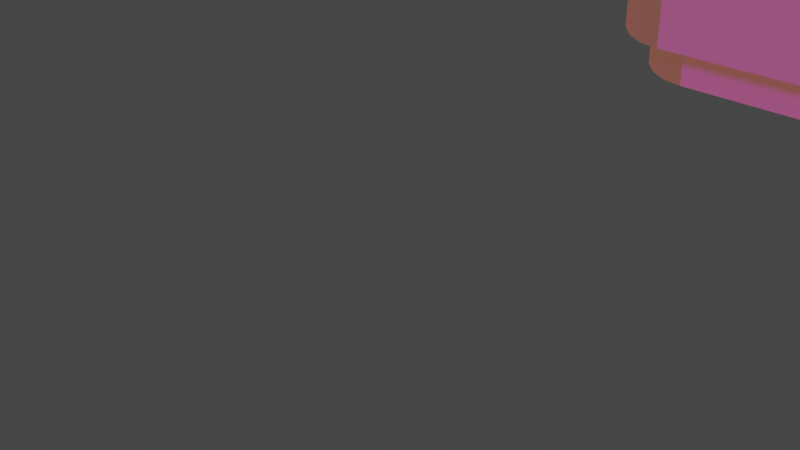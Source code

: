 # Source: tabledisplaysmall.blend  (saved by Blender 3.2.14; exported with 4.5.12 LTS)
import bpy
from mathutils import Matrix  # noqa: F401  (used for matrix-valued properties, if any)

bpy.ops.wm.read_factory_settings(use_empty=True)
scene = bpy.context.scene
scene.name = 'Scene'

# ---- collections
col_collection = bpy.data.collections.new('Collection'); scene.collection.children.link(col_collection)

# ---- images (referenced by path relative to the original .blend; pixels are not part of the script)
import os
ASSET_DIR = os.environ.get("B2B_ASSET_DIR", "")  # directory of the original .blend (textures are referenced by path, not embedded)
HERE = os.path.dirname(os.path.abspath(__file__))  # packed textures are extracted next to this script under _unpacked/

def load_image(name, relpath, width, height, colorspace="sRGB"):
    """Load a texture the original file referenced (path relative to the .blend, or extracted next to this script)."""
    p = next((c for c in (os.path.join(HERE, relpath), os.path.join(ASSET_DIR, relpath)) if relpath and os.path.exists(c)), "")
    if p:
        img = bpy.data.images.load(p, check_existing=True)
        img.name = name
    else:  # same state as the original file: an image datablock whose file is absent (Cycles renders it pink)
        img = bpy.data.images.new(name, width, height)
        img.source = "FILE"
        img.filepath = "//" + (relpath or name)
    img.colorspace_settings.name = colorspace
    return img
img_yellowwood_normal_jpg = load_image('yellowwood_normal.jpg', 'yellowwood_normal.jpg', 1024, 1024, 'sRGB')
img_yellowwood_metalness_jpg = load_image('yellowwood_metalness.jpg', 'yellowwood_metalness.jpg', 1024, 1024, 'sRGB')
img_yellowwood_roughness_jpg = load_image('yellowwood_roughness.jpg', 'yellowwood_roughness.jpg', 1024, 1024, 'sRGB')
img_yellowwood_color_jpg = load_image('yellowwood_color.jpg', 'yellowwood_color.jpg', 1024, 1024, 'sRGB')
img_yellowwood_displacement_jpg = load_image('yellowwood_displacement.jpg', 'yellowwood_displacement.jpg', 1024, 1024, 'sRGB')

# ---- materials (node trees are filled in below, after node groups)
mat_tabletop = bpy.data.materials.new('tabletop')
mat_tabletop.use_transparent_shadow = False
mat_tablelegs = bpy.data.materials.new('tablelegs')
mat_tablelegs.use_transparent_shadow = False
mat_edgebumper = bpy.data.materials.new('edgebumper')
mat_edgebumper.use_transparent_shadow = False

# ---- material node trees
mat_tabletop.use_nodes = True; mat_tabletop.node_tree.nodes.clear()
_N = mat_tabletop.node_tree.nodes; _L = mat_tabletop.node_tree.links
n0 = _N.new('ShaderNodeOutputMaterial'); n0.name = 'Material Output'; n0.location = (300, 300)
n1 = _N.new('ShaderNodeBsdfPrincipled'); n1.name = 'Principled BSDF'; n1.location = (10, 300)
n1.distribution = 'GGX'
n1.subsurface_method = 'BURLEY'
n1.inputs[3].default_value = 1.45
n1.inputs[27].default_value = (0.1626, 0.06713, 0.04134, 1.0)
n1.inputs[28].default_value = 1.0
n2 = _N.new('ShaderNodeTexImage'); n2.name = 'Image Texture.002'; n2.location = (-281, -209)
n2.image = img_yellowwood_normal_jpg
n3 = _N.new('ShaderNodeTexImage'); n3.name = 'Image Texture.001'; n3.location = (-690, 125)
n3.image = img_yellowwood_metalness_jpg
n4 = _N.new('ShaderNodeTexImage'); n4.name = 'Image Texture.003'; n4.location = (-511, -56)
n4.image = img_yellowwood_roughness_jpg
n5 = _N.new('ShaderNodeTexImage'); n5.name = 'Image Texture'; n5.location = (-399, 348)
n5.image = img_yellowwood_color_jpg
n6 = _N.new('ShaderNodeTexImage'); n6.name = 'Image Texture.004'; n6.location = (333, 7)
n6.image = img_yellowwood_displacement_jpg
_L.new(n1.outputs[0], n0.inputs[0])
_L.new(n5.outputs[0], n1.inputs[0])
_L.new(n3.outputs[0], n1.inputs[1])
_L.new(n2.outputs[0], n1.inputs[5])
_L.new(n4.outputs[0], n1.inputs[2])
_L.new(n6.outputs[0], n0.inputs[2])
n0.is_active_output = True
mat_tablelegs.use_nodes = True; mat_tablelegs.node_tree.nodes.clear()
_N = mat_tablelegs.node_tree.nodes; _L = mat_tablelegs.node_tree.links
n0 = _N.new('ShaderNodeOutputMaterial'); n0.name = 'Material Output'; n0.location = (300, 300)
n1 = _N.new('ShaderNodeBsdfPrincipled'); n1.name = 'Principled BSDF'; n1.location = (10, 300)
n1.distribution = 'GGX'
n1.subsurface_method = 'BURLEY'
n1.inputs[3].default_value = 1.45
n1.inputs[27].default_value = (0.2883, 0.1915, 0.161, 1.0)
n1.inputs[28].default_value = 1.0
n2 = _N.new('ShaderNodeTexImage'); n2.name = 'Image Texture'; n2.location = (-405, 301)
n2.image = img_yellowwood_color_jpg
n3 = _N.new('ShaderNodeTexImage'); n3.name = 'Image Texture.001'; n3.location = (-690, 125)
n3.image = img_yellowwood_metalness_jpg
n4 = _N.new('ShaderNodeTexImage'); n4.name = 'Image Texture.003'; n4.location = (-511, -56)
n4.image = img_yellowwood_roughness_jpg
n5 = _N.new('ShaderNodeTexImage'); n5.name = 'Image Texture.004'; n5.location = (421, 3)
n5.image = img_yellowwood_displacement_jpg
n6 = _N.new('ShaderNodeTexImage'); n6.name = 'Image Texture.002'; n6.location = (-281, -209)
n6.image = img_yellowwood_normal_jpg
_L.new(n1.outputs[0], n0.inputs[0])
_L.new(n2.outputs[0], n1.inputs[0])
_L.new(n3.outputs[0], n1.inputs[1])
_L.new(n6.outputs[0], n1.inputs[5])
_L.new(n4.outputs[0], n1.inputs[2])
_L.new(n5.outputs[0], n0.inputs[2])
n0.is_active_output = True
mat_edgebumper.use_nodes = True; mat_edgebumper.node_tree.nodes.clear()
_N = mat_edgebumper.node_tree.nodes; _L = mat_edgebumper.node_tree.links
n0 = _N.new('ShaderNodeOutputMaterial'); n0.name = 'Material Output'; n0.location = (300, 300)
n1 = _N.new('ShaderNodeBsdfPrincipled'); n1.name = 'Principled BSDF'; n1.location = (10, 300)
n1.distribution = 'GGX'
n1.subsurface_method = 'BURLEY'
n1.inputs[0].default_value = (0.06072, 0.04618, 0.03356, 1.0)
n1.inputs[1].default_value = 0.75
n1.inputs[2].default_value = 0.2
n1.inputs[3].default_value = 1.45
n1.inputs[13].default_value = 1.0
n1.inputs[27].default_value = (0.08353, 0.04022, 0.0167, 1.0)
n1.inputs[28].default_value = 1.0
_L.new(n1.outputs[0], n0.inputs[0])
n0.is_active_output = True

# ---- world
world_world = bpy.data.worlds.new('World'); scene.world = world_world
world_world.use_nodes = True; world_world.node_tree.nodes.clear()
_N = world_world.node_tree.nodes; _L = world_world.node_tree.links
n0 = _N.new('ShaderNodeOutputWorld'); n0.name = 'World Output'; n0.location = (300, 300)
n1 = _N.new('ShaderNodeBackground'); n1.name = 'Background'; n1.location = (10, 300)
n1.inputs[0].default_value = (0.05088, 0.05088, 0.05088, 1.0)
_L.new(n1.outputs[0], n0.inputs[0])
n0.is_active_output = True
world_world.color = (0.05088, 0.05088, 0.05088)
world_world.use_sun_shadow = False
world_world.sun_shadow_jitter_overblur = 0.0

# ---- cameras
cam_camera = bpy.data.cameras.new('Camera')
cam_camera.clip_end = 100.0
cam_camera.ortho_scale = 7.314

# ---- lights
light_light = bpy.data.lights.new('Light', 'SUN')
light_light.transmission_factor = 0.0
light_light.angle = 0.1993
light_light.energy = 1.5
light_light.shadow_soft_size = 0.1
light_light.shadow_cascade_max_distance = 1000.0

# ---- meshes
me_circle_001 = bpy.data.meshes.new('Circle.001')
me_circle_001.from_pydata([(4.767, -0.6391, 0.5596), (4.793, -0.001529, 0.5596), (4.767, 0.6361, 0.5596), (4.691, 1.254, 0.5596), (4.395, 2.359, 0.5596), (4.185, 2.811, 0.5596), (3.941, 3.178, 0.5596), (3.672, 3.449, 0.5596), (3.386, 3.614, 0.5596), (2.298e-08, 3.658, 0.5596), (3.09, 3.67, 0.5596), (-4.691, 1.254, 0.5596), (-4.821, 2.023, 5.0), (-4.642, 2.601, 5.0), (-4.42, 3.1, 5.0), (-2.059e-08, -3.654, 0.5596), (4.565, 1.834, 0.5596), (4.821, 2.023, 0.5596), (-2.175e-08, -4.03, 0.5596), (-4.954, 1.383, 0.5596), (3.263, 4.048, 0.5596), (2.427e-08, 4.034, 0.5596), (3.576, 3.986, 0.5596), (3.879, 3.803, 0.5596), (4.163, 3.505, 0.5596), (4.42, 3.1, 0.5596), (4.642, 2.601, 0.5596), (4.954, 1.383, 0.5596), (5.035, 0.7016, 0.5596), (5.062, -0.001529, 0.5596), (5.035, -0.7047, 0.5596), (4.954, -1.386, 0.5596), (-4.163, 3.505, 5.0), (-3.879, 3.803, 5.0), (-3.576, 3.986, 5.0), (-3.263, 4.048, 5.0), (4.821, -2.026, 0.5596), (-3.263, 4.048, 0.5596), (-3.576, 3.986, 0.5596), (-3.879, 3.803, 0.5596), (-4.163, 3.505, 0.5596), (-4.42, 3.1, 0.5596), (-4.642, 2.601, 0.5596), (-4.821, 2.023, 0.5596), (-5.035, 0.7016, 0.5596), (-5.062, -0.001529, 0.5596), (-5.035, -0.7047, 0.5596), (-4.954, -1.386, 0.5596), (-4.821, -2.026, 0.5596), (-4.642, -2.604, 0.5596), (-4.42, -3.103, 0.5596), (-4.163, -3.508, 0.5596), (-3.879, -3.807, 0.5596), (-3.576, -3.989, 0.5596), (-3.263, -4.051, 0.5596), (4.642, -2.604, 0.5596), (4.42, -3.103, 0.5596), (4.163, -3.508, 0.5596), (-4.954, 1.383, 5.0), (-5.035, 0.7016, 5.0), (-5.062, -0.001529, 5.0), (-5.035, -0.7047, 5.0), (-4.954, -1.386, 5.0), (-4.821, -2.026, 5.0), (-4.642, -2.604, 5.0), (-4.42, -3.103, 5.0), (-4.163, -3.508, 5.0), (-3.879, -3.807, 5.0), (-3.576, -3.989, 5.0), (-3.263, -4.051, 5.0), (0.0, -4.03, 5.0), (-4.565, 1.834, 0.5596), (-4.395, 2.359, 0.5596), (-4.185, 2.811, 0.5596), (-3.941, 3.178, 0.5596), (2.427e-08, 4.034, 5.0), (4.395, -2.362, 7.153e-07), (4.185, -2.814, 7.153e-07), (3.941, -3.181, 7.153e-07), (3.879, -3.807, 0.5596), (3.576, -3.989, 0.5596), (3.263, -4.051, 0.5596), (-4.954, 1.383, 3.1), (3.263, 4.048, 3.1), (2.427e-08, 4.034, 3.1), (5.035, 0.7016, 3.1), (-4.42, -3.103, 3.1), (-3.576, -3.989, 3.1), (4.821, 2.023, 3.1), (-2.986e-09, -4.03, 3.1), (3.576, 3.986, 3.1), (3.879, 3.803, 3.1), (4.163, 3.505, 3.1), (4.42, 3.1, 3.1), (4.642, 2.601, 3.1), (4.954, 1.383, 3.1), (5.062, -0.001529, 3.1), (5.035, -0.7047, 3.1), (4.954, -1.386, 3.1), (4.821, -2.026, 3.1), (-3.263, 4.048, 3.1), (-4.954, 1.383, 4.6), (-4.821, 2.023, 4.6), (-4.642, 2.601, 4.6), (-4.42, 3.1, 4.6), (-3.576, 3.986, 3.1), (-3.879, 3.803, 3.1), (-4.163, 3.505, 3.1), (-4.42, 3.1, 3.1), (-4.642, 2.601, 3.1), (-4.163, 3.505, 4.6), (-3.879, 3.803, 4.6), (-3.576, 3.986, 4.6), (-3.263, 4.048, 4.6), (-4.821, 2.023, 3.1), (-5.035, 0.7016, 3.1), (-5.062, -0.001529, 3.1), (-5.035, -0.7047, 3.1), (-4.954, -1.386, 3.1), (-4.821, -2.026, 3.1), (-4.642, -2.604, 3.1), (-4.163, -3.508, 3.1), (-3.879, -3.807, 3.1), (-3.263, -4.051, 3.1), (4.642, -2.604, 3.1), (4.42, -3.103, 3.1), (4.163, -3.508, 3.1), (3.879, -3.807, 3.1), (3.576, -3.989, 3.1), (3.263, -4.051, 3.1), (-5.035, 0.7016, 4.6), (-5.062, -0.001529, 4.6), (-5.035, -0.7047, 4.6), (-4.954, -1.386, 4.6), (-4.821, -2.026, 4.6), (-4.642, -2.604, 4.6), (-4.42, -3.103, 4.6), (-4.163, -3.508, 4.6), (-3.879, -3.807, 4.6), (-3.576, -3.989, 4.6), (-3.263, -4.051, 4.6), (-2.588e-08, -4.03, 4.6), (-3.672, -3.452, 0.5596), (-3.941, -3.181, 0.5596), (-4.185, -2.814, 0.5596), (-4.395, -2.362, 0.5596), (2.427e-08, 4.034, 4.6), (3.386, -3.618, 0.5596), (3.672, -3.452, 0.5596), (3.941, -3.181, 0.5596), (4.821, 2.023, 5.0), (4.642, 2.601, 5.0), (4.42, 3.1, 5.0), (4.163, 3.505, 5.0), (3.879, 3.803, 5.0), (3.576, 3.986, 5.0), (3.263, 4.048, 5.0), (4.954, 1.383, 5.0), (5.035, 0.7016, 5.0), (5.062, -0.001529, 5.0), (5.035, -0.7047, 5.0), (4.954, -1.386, 5.0), (4.821, -2.026, 5.0), (4.642, -2.604, 5.0), (4.42, -3.103, 5.0), (4.163, -3.508, 5.0), (3.879, -3.807, 5.0), (3.576, -3.989, 5.0), (3.263, -4.051, 5.0), (-3.672, 3.449, 0.5596), (-3.386, 3.614, 0.5596), (-3.09, 3.67, 0.5596), (4.565, -1.837, 0.5596), (4.691, -1.257, 0.5596), (3.672, -3.452, 7.153e-07), (3.386, -3.618, 7.153e-07), (3.09, -3.673, 7.153e-07), (3.09, -3.673, 0.5596), (4.954, 1.383, 4.6), (4.821, 2.023, 4.6), (4.642, 2.601, 4.6), (4.42, 3.1, 4.6), (4.163, 3.505, 4.6), (3.879, 3.803, 4.6), (3.576, 3.986, 4.6), (3.263, 4.048, 4.6), (5.035, 0.7016, 4.6), (5.062, -0.001529, 4.6), (5.035, -0.7047, 4.6), (4.954, -1.386, 4.6), (4.821, -2.026, 4.6), (4.642, -2.604, 4.6), (4.42, -3.103, 4.6), (4.163, -3.508, 4.6), (3.879, -3.807, 4.6), (3.576, -3.989, 4.6), (3.263, -4.051, 4.6), (-4.565, -1.837, 0.5596), (-4.691, -1.257, 0.5596), (-4.767, -0.6391, 0.5596), (-4.793, -0.001529, 0.5596), (-4.767, 0.6361, 0.5596), (4.185, -2.814, 0.5596), (4.395, -2.362, 0.5596), (-3.09, -3.673, 0.5596), (-3.386, -3.618, 0.5596), (4.565, -1.837, 7.153e-07), (4.691, -1.257, 7.153e-07), (4.767, -0.6391, 7.153e-07), (4.793, -0.001529, 7.153e-07), (4.767, 0.6361, 7.153e-07), (3.09, 3.67, 7.153e-07), (3.386, 3.614, 7.153e-07), (3.672, 3.449, 7.153e-07), (3.941, 3.178, 7.153e-07), (4.185, 2.811, 7.153e-07), (4.395, 2.359, 7.153e-07), (4.565, 1.834, 7.153e-07), (4.691, 1.254, 7.153e-07), (2.298e-08, 3.658, 7.153e-07), (-2.451e-08, -3.654, 7.153e-07), (-3.09, -3.673, 7.153e-07), (-3.386, -3.618, 7.153e-07), (-3.672, -3.452, 7.153e-07), (-3.941, -3.181, 7.153e-07), (-4.185, -2.814, 7.153e-07), (-4.395, -2.362, 7.153e-07), (-4.565, -1.837, 7.153e-07), (-4.691, -1.257, 7.153e-07), (-4.767, -0.6391, 7.153e-07), (-4.793, -0.001529, 7.153e-07), (-4.767, 0.6361, 7.153e-07), (-3.09, 3.67, 7.153e-07), (-3.386, 3.614, 7.153e-07), (-3.672, 3.449, 7.153e-07), (-3.941, 3.178, 7.153e-07), (-4.185, 2.811, 7.153e-07), (-4.395, 2.359, 7.153e-07), (-4.565, 1.834, 7.153e-07), (-4.691, 1.254, 7.153e-07), (3.464, -4.323, 3.1), (3.464, -4.323, 3.5), (3.795, -4.257, 3.1), (3.795, -4.257, 3.5), (4.117, -4.062, 3.1), (4.117, -4.062, 3.5), (4.418, -3.744, 3.1), (4.418, -3.744, 3.5), (4.691, -3.312, 3.1), (4.691, -3.312, 3.5), (4.926, -2.779, 3.1), (4.926, -2.779, 3.5), (-3.464, -4.323, 3.1), (-3.464, -4.323, 3.5), (-5.258, 1.476, 3.5), (-5.258, 1.476, 3.1), (-4.117, -4.062, 3.1), (-4.117, -4.062, 3.5), (-4.418, -3.744, 3.1), (-4.418, -3.744, 3.5), (3.464, 4.32, 3.5), (3.464, 4.32, 3.1), (-4.926, -2.779, 3.1), (-4.926, -2.779, 3.5), (-5.117, -2.162, 3.1), (-5.117, -2.162, 3.5), (-5.258, -1.479, 3.1), (-5.258, -1.479, 3.5), (-5.344, -0.7519, 3.1), (-5.344, -0.7519, 3.5), (-5.373, -0.001529, 3.1), (-5.373, -0.001529, 3.5), (-5.344, 0.7489, 3.1), (-5.344, 0.7489, 3.5), (-5.117, 2.159, 3.1), (-5.117, 2.159, 3.5), (-4.926, 2.776, 3.1), (-4.926, 2.776, 3.5), (-4.691, 3.309, 3.1), (-4.691, 3.309, 3.5), (-4.418, 3.741, 3.1), (-4.418, 3.741, 3.5), (-4.117, 4.059, 3.1), (-4.117, 4.059, 3.5), (-3.795, 4.254, 3.1), (-3.795, 4.254, 3.5), (-3.464, 4.32, 3.1), (-3.464, 4.32, 3.5), (5.117, -2.162, 3.1), (5.117, -2.162, 3.5), (5.258, -1.479, 3.1), (5.258, -1.479, 3.5), (5.344, -0.7519, 3.1), (5.344, -0.7519, 3.5), (5.373, -0.001529, 3.1), (5.373, -0.001529, 3.5), (2.576e-08, 4.305, 3.5), (2.576e-08, 4.305, 3.1), (5.258, 1.476, 3.1), (5.258, 1.476, 3.5), (4.926, 2.776, 3.1), (4.926, 2.776, 3.5), (4.691, 3.309, 3.1), (4.691, 3.309, 3.5), (4.418, 3.741, 3.1), (4.418, 3.741, 3.5), (4.117, 4.059, 3.1), (4.117, 4.059, 3.5), (3.795, 4.254, 3.1), (3.795, 4.254, 3.5), (5.344, 0.7489, 3.5), (5.344, 0.7489, 3.1), (-4.691, -3.312, 3.5), (-4.691, -3.312, 3.1), (-3.795, -4.257, 3.5), (-3.795, -4.257, 3.1), (0.0, -4.3, 3.5), (-3.17e-09, -4.3, 3.1), (5.117, 2.159, 3.1), (5.117, 2.159, 3.5)], [], [(115, 116, 270, 272), (45, 44, 201, 200), (29, 1, 2, 28), (79, 80, 147, 148), (46, 45, 200, 199), (29, 30, 0, 1), (80, 81, 177, 147), (47, 46, 199, 198), (109, 114, 274, 276), (30, 31, 173, 0), (81, 18, 15, 177), (48, 47, 198, 197), (31, 36, 172, 173), (54, 204, 15, 18), (49, 48, 197, 145), (21, 9, 171, 37), (20, 10, 9, 21), (50, 49, 145, 144), (108, 109, 276, 278), (38, 37, 171, 170), (22, 8, 10, 20), (50, 144, 143, 51), (39, 38, 170, 169), (22, 23, 7, 8), (52, 51, 143, 142), (107, 108, 278, 280), (40, 39, 169, 74), (23, 24, 6, 7), (84, 297, 261, 83), (53, 52, 142, 205), (41, 40, 74, 73), (24, 25, 5, 6), (53, 205, 204, 54), (42, 41, 73, 72), (25, 26, 4, 5), (36, 55, 203, 172), (43, 42, 72, 71), (101, 102, 103, 104, 110, 111, 112, 113, 146, 185, 184, 183, 182, 181, 180, 179, 178, 186, 187, 188, 189, 190, 191, 192, 193, 194, 195, 196, 141, 140, 139, 138, 137, 136, 135, 134, 133, 132, 131, 130), (58, 59, 60, 61, 62, 63, 64, 65, 66, 67, 68, 69, 70, 168, 167, 166, 165, 164, 163, 162, 161, 160, 159, 158, 157, 150, 151, 152, 153, 154, 155, 156, 75, 35, 34, 33, 32, 14, 13, 12), (123, 54, 18, 89), (129, 89, 18, 81), (129, 81, 80, 128), (128, 80, 79, 127), (127, 79, 57, 126), (126, 57, 56, 125), (125, 56, 55, 124), (124, 55, 36, 99), (26, 17, 16, 4), (87, 122, 52, 53), (122, 121, 51, 52), (55, 56, 202, 203), (86, 120, 49, 50), (120, 119, 48, 49), (119, 118, 47, 48), (118, 117, 46, 47), (117, 116, 45, 46), (116, 115, 44, 45), (19, 43, 71, 11), (17, 27, 3, 16), (114, 109, 42, 43), (109, 108, 41, 42), (108, 107, 40, 41), (107, 106, 39, 40), (106, 105, 38, 39), (105, 100, 37, 38), (56, 57, 149, 202), (99, 36, 31, 98), (98, 31, 30, 97), (97, 30, 29, 96), (19, 11, 201, 44), (85, 28, 27, 95), (95, 27, 17, 88), (94, 88, 17, 26), (94, 26, 25, 93), (93, 25, 24, 92), (92, 24, 23, 91), (91, 23, 22, 90), (27, 28, 2, 3), (57, 79, 148, 149), (7, 213, 212, 8), (6, 214, 213, 7), (5, 215, 214, 6), (4, 216, 215, 5), (4, 16, 217, 216), (3, 218, 217, 16), (2, 210, 218, 3), (0, 208, 209, 1), (173, 207, 208, 0), (172, 206, 207, 173), (170, 171, 232, 233), (169, 170, 233, 234), (74, 169, 234, 235), (73, 74, 235, 236), (72, 73, 236, 237), (71, 72, 237, 238), (200, 201, 231, 230), (199, 200, 230, 229), (198, 199, 229, 228), (197, 198, 228, 227), (145, 197, 227, 226), (144, 145, 226, 225), (142, 143, 224, 223), (205, 142, 223, 222), (203, 76, 206, 172), (202, 77, 76, 203), (149, 78, 77, 202), (148, 174, 78, 149), (147, 175, 174, 148), (177, 176, 175, 147), (177, 15, 220, 176), (204, 221, 220, 15), (221, 204, 205, 222), (224, 143, 144, 225), (231, 201, 11, 239), (238, 239, 11, 71), (232, 171, 9, 219), (209, 210, 2, 1), (212, 211, 10, 8), (219, 9, 10, 211), (106, 107, 280, 282), (83, 261, 308, 90), (105, 106, 282, 284), (85, 311, 294, 96), (100, 105, 284, 286), (100, 286, 297, 84), (99, 98, 290, 288), (114, 82, 255, 274), (98, 97, 292, 290), (115, 272, 255, 82), (97, 96, 294, 292), (121, 258, 313, 86), (85, 95, 298, 311), (296, 287, 285, 283, 281, 279, 277, 275, 254, 273, 271, 269, 267, 265, 263, 312, 259, 257, 314, 253, 316, 241, 243, 245, 247, 249, 251, 289, 291, 293, 295, 310, 299, 319, 301, 303, 305, 307, 309, 260), (123, 252, 315, 87), (95, 88, 318, 298), (89, 317, 252, 123), (88, 94, 300, 318), (54, 123, 87, 53), (51, 121, 86, 50), (44, 115, 82, 19), (43, 19, 82, 114), (37, 100, 84, 21), (29, 28, 85, 96), (22, 20, 83, 90), (21, 84, 83, 20), (116, 117, 268, 270), (117, 118, 266, 268), (118, 119, 264, 266), (119, 120, 262, 264), (120, 86, 313, 262), (121, 122, 256, 258), (122, 87, 315, 256), (124, 99, 288, 250), (125, 124, 250, 248), (126, 125, 248, 246), (91, 90, 308, 306), (127, 126, 246, 244), (92, 91, 306, 304), (128, 127, 244, 242), (93, 92, 304, 302), (129, 128, 242, 240), (94, 93, 302, 300), (89, 129, 240, 317)])
_uv = me_circle_001.uv_layers.new(name='UVMap')
_uv.uv.foreach_set('vector', [0.3845, -0.001405, 0.3847, -0.08827, 0.4231, -0.08967, 0.4229, 0.00303, 0.07112, -0.08901, 0.07092, -0.002139, 0.03759, -0.009018, 0.03791, -0.08779, 0.07065, 1.894, 0.03738, 1.893, 0.03708, 1.814, 0.07046, 1.807, 0.07172, 2.399, 0.07182, 2.443, 0.02031, 2.44, 0.021, 2.399, 0.07133, -0.1759, 0.07112, -0.08901, 0.03792, -0.09038, 0.03797, -0.1692, 0.07065, 1.894, 0.07083, 1.981, 0.03742, 1.974, 0.03739, 1.895, 0.07182, 2.443, 0.0719, 2.482, 0.02199, 2.495, 0.02221, 2.457, 0.07153, -0.2606, 0.07133, -0.1759, 0.03754, -0.1718, 0.03732, -0.2487, 0.384, 0.2388, 0.3841, 0.164, 0.424, 0.1693, 0.424, 0.249, 0.07083, 1.981, 0.07101, 2.066, 0.03676, 2.054, 0.03699, 1.977, 0.07708, -1.483, 0.07342, -1.08, 0.02703, -1.08, 0.0305, -1.461, 0.07171, -0.3413, 0.07153, -0.2606, 0.03643, -0.2517, 0.03596, -0.325, 0.07101, 2.066, 0.07119, 2.147, 0.03537, 2.13, 0.03586, 2.057, 0.0725, -0.6765, 0.02616, -0.6983, 0.02703, -1.08, 0.07342, -1.08, 0.07189, -0.416, 0.07171, -0.3413, 0.03454, -0.3285, 0.03385, -0.3966, 0.06854, 0.9019, 0.02202, 0.9019, 0.02317, 0.52, 0.06975, 0.4985, 0.0694, 1.306, 0.02283, 1.284, 0.02202, 0.9019, 0.06854, 0.9019, 0.07205, -0.4835, 0.07189, -0.416, 0.03185, -0.4011, 0.03099, -0.4627, 0.3838, 0.3062, 0.384, 0.2388, 0.4249, 0.2443, 0.4248, 0.3162, 0.06984, 0.4592, 0.06975, 0.4985, 0.01986, 0.5104, 0.02025, 0.4732, 0.06948, 1.345, 0.01982, 1.331, 0.01944, 1.294, 0.0694, 1.306, 0.07205, -0.4835, 0.02839, -0.469, 0.02745, -0.5233, 0.07219, -0.5426, 0.06994, 0.4155, 0.06984, 0.4592, 0.01843, 0.4555, 0.0193, 0.4146, 0.06948, 1.345, 0.06958, 1.389, 0.01885, 1.39, 0.01799, 1.349, 0.07231, -0.5935, 0.07219, -0.5426, 0.02454, -0.5324, 0.02364, -0.5795, 0.3837, 0.3654, 0.3838, 0.3062, 0.4259, 0.3101, 0.4259, 0.3731, 0.07006, 0.3646, 0.06994, 0.4155, 0.02134, 0.4013, 0.02247, 0.3542, 0.06958, 1.389, 0.06968, 1.44, 0.02201, 1.45, 0.02089, 1.403, 0.3824, 0.902, 0.4159, 0.902, 0.4171, 1.33, 0.3835, 1.305, 0.07241, -0.6372, 0.07231, -0.5935, 0.02166, -0.5928, 0.02098, -0.6337, 0.0702, 0.3054, 0.07006, 0.3646, 0.02541, 0.3451, 0.02661, 0.2907, 0.06968, 1.44, 0.06981, 1.499, 0.02615, 1.514, 0.02496, 1.459, 0.07241, -0.6372, 0.02288, -0.6515, 0.02267, -0.6886, 0.0725, -0.6765, 0.07036, 0.238, 0.0702, 0.3054, 0.02924, 0.2845, 0.03039, 0.2229, 0.06981, 1.499, 0.06995, 1.566, 0.02991, 1.582, 0.02878, 1.52, 0.07119, 2.147, 0.07135, 2.222, 0.03325, 2.202, 0.03396, 2.134, 0.07053, 0.1633, 0.07036, 0.238, 0.03241, 0.2184, 0.03342, 0.1503, 0.6637, -0.08191, 0.7427, -0.06554, 0.8141, -0.04332, 0.8758, -0.01593, 0.9258, 0.0158, 0.9626, 0.05091, 0.9852, 0.08832, 0.9928, 0.1269, 0.9911, 0.53, 0.9928, 0.933, 0.9852, 0.9716, 0.9626, 1.009, 0.9258, 1.044, 0.8758, 1.076, 0.8141, 1.103, 0.7427, 1.125, 0.6637, 1.142, 0.5795, 1.152, 0.4927, 1.155, 0.4058, 1.152, 0.3216, 1.142, 0.2426, 1.125, 0.1712, 1.103, 0.1095, 1.076, 0.05953, 1.044, 0.02269, 1.009, 0.0001273, 0.9716, -0.00747, 0.933, -0.004888, 0.53, -0.007471, 0.1269, 0.0001276, 0.08832, 0.02269, 0.05091, 0.05953, 0.0158, 0.1095, -0.01593, 0.1712, -0.04332, 0.2426, -0.06554, 0.3216, -0.08191, 0.4058, -0.09194, 0.4927, -0.09531, 0.5795, -0.09194, 0.3216, -0.07851, 0.4058, -0.08853, 0.4927, -0.09191, 0.5795, -0.08853, 0.6637, -0.07851, 0.7427, -0.06214, 0.8141, -0.03992, 0.8758, -0.01253, 0.9258, 0.0192, 0.9626, 0.05431, 0.9852, 0.09172, 0.9928, 0.1303, 0.9902, 0.5334, 0.9928, 0.9364, 0.9852, 0.975, 0.9626, 1.012, 0.9258, 1.048, 0.8758, 1.079, 0.8141, 1.107, 0.7427, 1.129, 0.6637, 1.145, 0.5795, 1.155, 0.4927, 1.159, 0.4058, 1.155, 0.3216, 1.145, 0.2426, 1.129, 0.1712, 1.107, 0.1095, 1.079, 0.05953, 1.048, 0.02269, 1.012, 0.0001273, 0.975, -0.007471, 0.9364, -0.005744, 0.5334, -0.007471, 0.1303, 0.0001271, 0.09172, 0.02269, 0.05431, 0.05953, 0.0192, 0.1095, -0.01253, 0.1712, -0.03992, 0.2426, -0.06214, 0.3861, -0.6758, 0.0725, -0.6765, 0.07342, -1.08, 0.3866, -1.078, 0.3907, -1.48, 0.3866, -1.078, 0.07342, -1.08, 0.07708, -1.483, 0.386, 2.482, 0.0719, 2.482, 0.07182, 2.443, 0.3859, 2.442, 0.3859, 2.442, 0.07182, 2.443, 0.07172, 2.399, 0.3859, 2.399, 0.3859, 2.399, 0.07172, 2.399, 0.07161, 2.348, 0.3857, 2.348, 0.3857, 2.348, 0.07161, 2.348, 0.07149, 2.289, 0.3856, 2.288, 0.3856, 2.288, 0.07149, 2.289, 0.07135, 2.222, 0.3855, 2.221, 0.3855, 2.221, 0.07135, 2.222, 0.07119, 2.147, 0.3853, 2.146, 0.06995, 1.566, 0.07011, 1.641, 0.03294, 1.654, 0.03194, 1.586, 0.386, -0.6365, 0.3859, -0.5928, 0.07231, -0.5935, 0.07241, -0.6372, 0.3859, -0.5928, 0.3858, -0.5419, 0.07219, -0.5426, 0.07231, -0.5935, 0.07135, 2.222, 0.07149, 2.289, 0.03037, 2.268, 0.03124, 2.207, 0.3857, -0.4827, 0.3855, -0.4153, 0.07189, -0.416, 0.07205, -0.4835, 0.3855, -0.4153, 0.3853, -0.3405, 0.07171, -0.3413, 0.07189, -0.416, 0.3853, -0.3405, 0.3851, -0.2599, 0.07153, -0.2606, 0.07171, -0.3413, 0.3851, -0.2599, 0.3849, -0.1751, 0.07133, -0.1759, 0.07153, -0.2606, 0.3849, -0.1751, 0.3847, -0.08827, 0.07112, -0.08901, 0.07133, -0.1759, 0.3847, -0.08827, 0.3845, -0.001405, 0.07092, -0.002139, 0.07112, -0.08901, 0.07072, 0.08262, 0.07053, 0.1633, 0.03485, 0.1468, 0.03567, 0.07353, 0.07011, 1.641, 0.07028, 1.722, 0.03517, 1.731, 0.03437, 1.658, 0.3841, 0.164, 0.384, 0.2388, 0.07036, 0.238, 0.07053, 0.1633, 0.384, 0.2388, 0.3838, 0.3062, 0.0702, 0.3054, 0.07036, 0.238, 0.3838, 0.3062, 0.3837, 0.3654, 0.07006, 0.3646, 0.0702, 0.3054, 0.3837, 0.3654, 0.3836, 0.4162, 0.06994, 0.4155, 0.07006, 0.3646, 0.3836, 0.4162, 0.3835, 0.4599, 0.06984, 0.4592, 0.06994, 0.4155, 0.3835, 0.4599, 0.3834, 0.4992, 0.06975, 0.4985, 0.06984, 0.4592, 0.07149, 2.289, 0.07161, 2.348, 0.02681, 2.329, 0.02776, 2.275, 0.3853, 2.146, 0.07119, 2.147, 0.07101, 2.066, 0.3851, 2.065, 0.3851, 2.065, 0.07101, 2.066, 0.07083, 1.981, 0.385, 1.98, 0.385, 1.98, 0.07083, 1.981, 0.07065, 1.894, 0.3848, 1.893, 0.07072, 0.08262, 0.03657, 0.07056, 0.03715, -0.006345, 0.07092, -0.002139, 0.3846, 1.806, 0.07046, 1.807, 0.07028, 1.722, 0.3844, 1.721, 0.3844, 1.721, 0.07028, 1.722, 0.07011, 1.641, 0.3842, 1.641, 0.3841, 1.566, 0.3842, 1.641, 0.07011, 1.641, 0.06995, 1.566, 0.3841, 1.566, 0.06995, 1.566, 0.06981, 1.499, 0.3839, 1.498, 0.3839, 1.498, 0.06981, 1.499, 0.06968, 1.44, 0.3838, 1.439, 0.3838, 1.439, 0.06968, 1.44, 0.06958, 1.389, 0.3837, 1.388, 0.3837, 1.388, 0.06958, 1.389, 0.06948, 1.345, 0.3836, 1.344, 0.07028, 1.722, 0.07046, 1.807, 0.03664, 1.811, 0.03608, 1.734, 0.07161, 2.348, 0.07172, 2.399, 0.02298, 2.385, 0.0239, 2.338, 0.6783, 1.63, 0.6092, 1.63, 0.6092, 1.589, 0.6783, 1.589, 0.6783, 1.677, 0.6092, 1.677, 0.6092, 1.63, 0.6783, 1.63, 0.6783, 1.732, 0.6092, 1.732, 0.6092, 1.677, 0.6783, 1.677, 0.6783, 1.793, 0.6092, 1.793, 0.6092, 1.732, 0.6783, 1.732, 0.6783, 1.793, 0.6783, 1.861, 0.6092, 1.861, 0.6092, 1.793, 0.6783, 1.935, 0.6092, 1.935, 0.6092, 1.861, 0.6783, 1.861, 0.6783, 2.012, 0.6092, 2.012, 0.6092, 1.935, 0.6783, 1.935, 0.6783, 2.169, 0.6092, 2.169, 0.6092, 2.09, 0.6783, 2.09, 0.6783, 2.246, 0.6092, 2.246, 0.6092, 2.169, 0.6783, 2.169, 0.6783, 2.319, 0.6092, 2.319, 0.6092, 2.246, 0.6783, 2.246, 0.6783, 0.7516, 0.6783, 0.7888, 0.6092, 0.7888, 0.6092, 0.7516, 0.6783, 0.7107, 0.6783, 0.7516, 0.6092, 0.7516, 0.6092, 0.7107, 0.6783, 0.6635, 0.6783, 0.7107, 0.6092, 0.7107, 0.6092, 0.6635, 0.6783, 0.6091, 0.6783, 0.6635, 0.6092, 0.6635, 0.6092, 0.6091, 0.6783, 0.5475, 0.6783, 0.6091, 0.6092, 0.6091, 0.6092, 0.5475, 0.6783, 0.4794, 0.6783, 0.5475, 0.6092, 0.5475, 0.6092, 0.4794, 0.6783, 0.2504, 0.6783, 0.3292, 0.6092, 0.3292, 0.6092, 0.2504, 0.6783, 0.1715, 0.6783, 0.2504, 0.6092, 0.2504, 0.6092, 0.1715, 0.6783, 0.0946, 0.6783, 0.1715, 0.6092, 0.1715, 0.6092, 0.0946, 0.6783, 0.0213, 0.6783, 0.0946, 0.6092, 0.0946, 0.6092, 0.0213, 0.6783, -0.04679, 0.6783, 0.0213, 0.6092, 0.0213, 0.6092, -0.04679, 0.6783, -0.1084, 0.6783, -0.04679, 0.6092, -0.04679, 0.6092, -0.1084, 0.6783, -0.2099, 0.6783, -0.1628, 0.6092, -0.1628, 0.6092, -0.2099, 0.6783, -0.2508, 0.6783, -0.2099, 0.6092, -0.2099, 0.6092, -0.2508, 0.6783, 2.388, 0.6092, 2.388, 0.6092, 2.319, 0.6783, 2.319, 0.6783, 2.449, 0.6092, 2.449, 0.6092, 2.388, 0.6783, 2.388, 0.6783, 2.504, 0.6092, 2.504, 0.6092, 2.449, 0.6783, 2.449, 0.6783, 2.551, 0.6092, 2.551, 0.6092, 2.504, 0.6783, 2.504, 0.6783, 2.592, 0.6092, 2.592, 0.6092, 2.551, 0.6783, 2.551, 0.6783, 2.629, 0.6092, 2.629, 0.6092, 2.592, 0.6783, 2.592, 0.6783, -1.051, 0.6783, -0.6696, 0.6092, -0.6696, 0.6092, -1.051, 0.6783, -0.288, 0.6092, -0.288, 0.6092, -0.6696, 0.6783, -0.6696, 0.6092, -0.288, 0.6783, -0.288, 0.6783, -0.2508, 0.6092, -0.2508, 0.6092, -0.1628, 0.6783, -0.1628, 0.6783, -0.1084, 0.6092, -0.1084, 0.6092, 0.3292, 0.6783, 0.3292, 0.6783, 0.4061, 0.6092, 0.4061, 0.6092, 0.4794, 0.6092, 0.4061, 0.6783, 0.4061, 0.6783, 0.4794, 0.6092, 0.7888, 0.6783, 0.7888, 0.6783, 1.17, 0.6092, 1.17, 0.6092, 2.09, 0.6092, 2.012, 0.6783, 2.012, 0.6783, 2.09, 0.6092, 1.589, 0.6092, 1.552, 0.6783, 1.552, 0.6783, 1.589, 0.6092, 1.17, 0.6783, 1.17, 0.6783, 1.552, 0.6092, 1.552, 0.3836, 0.4162, 0.3837, 0.3654, 0.4266, 0.3648, 0.4266, 0.4189, 0.3835, 1.305, 0.4214, 1.323, 0.4214, 1.364, 0.3836, 1.344, 0.3835, 0.4599, 0.3836, 0.4162, 0.4258, 0.4075, 0.4258, 0.4539, 0.3846, 1.806, 0.423, 1.802, 0.4232, 1.895, 0.3848, 1.893, 0.3834, 0.4992, 0.3835, 0.4599, 0.4212, 0.4398, 0.4211, 0.4815, 0.3834, 0.4992, 0.4169, 0.4744, 0.4159, 0.902, 0.3824, 0.902, 0.3853, 2.146, 0.3851, 2.065, 0.4243, 2.069, 0.4246, 2.155, 0.3841, 0.164, 0.3843, 0.08335, 0.4234, 0.08708, 0.4233, 0.1731, 0.3851, 2.065, 0.385, 1.98, 0.4236, 1.982, 0.4239, 2.072, 0.3845, -0.001405, 0.4231, -3.449e-05, 0.423, 0.09041, 0.3843, 0.08335, 0.385, 1.98, 0.3848, 1.893, 0.4232, 1.892, 0.4234, 1.985, 0.3858, -0.5419, 0.428, -0.5495, 0.4277, -0.4864, 0.3857, -0.4827, 0.3846, 1.806, 0.3844, 1.721, 0.4231, 1.714, 0.4232, 1.805, -0.07014, 0.5324, -0.07198, 0.1046, -0.06387, 0.06363, -0.03979, 0.02391, -0.0004725, -0.01335, 0.05289, -0.04703, 0.1187, -0.0761, 0.1949, -0.09968, 0.2792, -0.1171, 0.3691, -0.1277, 0.4618, -0.1313, 0.5544, -0.1277, 0.6443, -0.1171, 0.7286, -0.09968, 0.8048, -0.0761, 0.8706, -0.04703, 0.924, -0.01335, 0.9633, 0.02391, 0.9874, 0.06362, 0.9955, 0.1046, 0.9927, 0.5324, 0.9955, 0.9602, 0.9874, 1.001, 0.9633, 1.041, 0.924, 1.078, 0.8706, 1.112, 0.8048, 1.141, 0.7286, 1.164, 0.6443, 1.182, 0.5544, 1.192, 0.4618, 1.196, 0.3691, 1.192, 0.2792, 1.182, 0.1949, 1.164, 0.1187, 1.141, 0.05289, 1.112, -0.0004725, 1.078, -0.03979, 1.041, -0.06387, 1.001, -0.07198, 0.9602, 0.3861, -0.6758, 0.4238, -0.6579, 0.4237, -0.6162, 0.386, -0.6365, 0.3844, 1.721, 0.3842, 1.641, 0.4235, 1.631, 0.4236, 1.718, 0.3866, -1.078, 0.42, -1.078, 0.4194, -0.6508, 0.3861, -0.6758, 0.3842, 1.641, 0.3841, 1.566, 0.4241, 1.555, 0.4242, 1.635, 0.0725, -0.6765, 0.3861, -0.6758, 0.386, -0.6365, 0.07241, -0.6372, 0.07219, -0.5426, 0.3858, -0.5419, 0.3857, -0.4827, 0.07205, -0.4835, 0.07092, -0.002139, 0.3845, -0.001405, 0.3843, 0.08335, 0.07072, 0.08262, 0.07053, 0.1633, 0.07072, 0.08262, 0.3843, 0.08335, 0.3841, 0.164, 0.06975, 0.4985, 0.3834, 0.4992, 0.3824, 0.902, 0.06854, 0.9019, 0.07065, 1.894, 0.07046, 1.807, 0.3846, 1.806, 0.3848, 1.893, 0.06948, 1.345, 0.0694, 1.306, 0.3835, 1.305, 0.3836, 1.344, 0.06854, 0.9019, 0.3824, 0.902, 0.3835, 1.305, 0.0694, 1.306, 0.3847, -0.08827, 0.3849, -0.1751, 0.4233, -0.1794, 0.4231, -0.08669, 0.3849, -0.1751, 0.3851, -0.2599, 0.4238, -0.2668, 0.4235, -0.1763, 0.3851, -0.2599, 0.3853, -0.3405, 0.4245, -0.3495, 0.4242, -0.2634, 0.3853, -0.3405, 0.3855, -0.4153, 0.4255, -0.4254, 0.4252, -0.3456, 0.3855, -0.4153, 0.3857, -0.4827, 0.4267, -0.4925, 0.4264, -0.4206, 0.3858, -0.5419, 0.3859, -0.5928, 0.429, -0.5952, 0.4287, -0.5411, 0.3859, -0.5928, 0.386, -0.6365, 0.4283, -0.6302, 0.4281, -0.5838, 0.3855, 2.221, 0.3853, 2.146, 0.4253, 2.151, 0.4256, 2.231, 0.3856, 2.288, 0.3855, 2.221, 0.4265, 2.226, 0.4268, 2.298, 0.3857, 2.348, 0.3856, 2.288, 0.4278, 2.292, 0.428, 2.355, 0.3837, 1.388, 0.3836, 1.344, 0.426, 1.35, 0.426, 1.397, 0.3859, 2.399, 0.3857, 2.348, 0.4287, 2.347, 0.429, 2.401, 0.3838, 1.439, 0.3837, 1.388, 0.4268, 1.385, 0.4268, 1.44, 0.3859, 2.442, 0.3859, 2.399, 0.4281, 2.39, 0.4283, 2.436, 0.3839, 1.498, 0.3838, 1.439, 0.4261, 1.431, 0.4261, 1.494, 0.386, 2.482, 0.3859, 2.442, 0.4236, 2.422, 0.4238, 2.464, 0.3841, 1.566, 0.3839, 1.498, 0.425, 1.488, 0.425, 1.56, 0.3866, -1.078, 0.3907, -1.48, 0.4243, -1.504, 0.42, -1.078])
me_circle_001.materials.append(mat_tabletop)
me_circle_001.use_remesh_fix_poles = True
me_circle_001.use_remesh_preserve_attributes = False
me_circle_001.use_mirror_vertex_groups = False
me_circle_001.update()
me_cylinder = bpy.data.meshes.new('Cylinder')
me_cylinder.from_pydata([(-3.066, -2.976, 4.9), (-3.181, -2.953, 4.9), (-3.278, -2.888, 4.9), (-3.343, -2.791, 4.9), (-3.366, -2.676, 4.9), (-3.343, -2.561, 4.9), (-3.278, -2.464, 4.9), (-3.181, -2.399, 4.9), (-3.066, -2.376, 4.9), (-2.951, -2.399, 4.9), (-2.854, -2.464, 4.9), (-2.789, -2.561, 4.9), (-2.766, -2.676, 4.9), (-2.789, -2.791, 4.9), (-2.854, -2.888, 4.9), (-2.951, -2.953, 4.9), (-3.066, -2.976, 3.43), (-3.066, -2.976, 3.569), (-3.066, -2.976, 4.79), (-3.181, -2.953, 4.79), (-3.181, -2.953, 3.569), (-3.181, -2.953, 3.43), (-3.278, -2.888, 4.79), (-3.278, -2.888, 3.569), (-3.278, -2.888, 3.43), (-3.343, -2.791, 4.79), (-3.343, -2.791, 3.569), (-3.343, -2.791, 3.43), (-3.366, -2.676, 4.79), (-3.366, -2.676, 3.569), (-3.366, -2.676, 3.43), (-3.343, -2.561, 4.79), (-3.343, -2.561, 3.569), (-3.343, -2.561, 3.43), (-3.278, -2.464, 4.79), (-3.278, -2.464, 3.569), (-3.278, -2.464, 3.43), (-3.181, -2.399, 4.79), (-3.181, -2.399, 3.569), (-3.181, -2.399, 3.43), (-3.066, -2.376, 4.79), (-3.066, -2.376, 3.569), (-3.066, -2.376, 3.43), (-2.951, -2.399, 4.79), (-2.951, -2.399, 3.569), (-2.951, -2.399, 3.43), (-2.854, -2.464, 4.79), (-2.854, -2.464, 3.569), (-2.854, -2.464, 3.43), (-2.789, -2.561, 4.79), (-2.789, -2.561, 3.569), (-2.789, -2.561, 3.43), (-2.766, -2.676, 4.79), (-2.766, -2.676, 3.569), (-2.766, -2.676, 3.43), (-2.789, -2.791, 4.79), (-2.789, -2.791, 3.569), (-2.789, -2.791, 3.43), (-2.854, -2.888, 4.79), (-2.854, -2.888, 3.569), (-2.854, -2.888, 3.43), (-2.951, -2.953, 4.79), (-2.951, -2.953, 3.569), (-2.951, -2.953, 3.43), (-3.066, -2.776, 3.874), (-3.066, -2.976, 4.179), (-3.066, -2.776, 4.485), (-3.104, -2.768, 4.485), (-3.181, -2.953, 4.179), (-3.104, -2.768, 3.874), (-3.136, -2.746, 4.485), (-3.278, -2.888, 4.179), (-3.136, -2.746, 3.874), (-3.158, -2.714, 4.485), (-3.343, -2.791, 4.179), (-3.158, -2.714, 3.874), (-3.165, -2.676, 4.485), (-3.366, -2.676, 4.179), (-3.165, -2.676, 3.874), (-3.158, -2.638, 4.485), (-3.343, -2.561, 4.179), (-3.158, -2.638, 3.874), (-3.136, -2.606, 4.485), (-3.278, -2.464, 4.179), (-3.136, -2.606, 3.874), (-3.104, -2.584, 4.485), (-3.181, -2.399, 4.179), (-3.104, -2.584, 3.874), (-3.066, -2.577, 4.485), (-3.066, -2.376, 4.179), (-3.066, -2.577, 3.874), (-3.028, -2.584, 4.485), (-2.951, -2.399, 4.179), (-3.028, -2.584, 3.874), (-2.996, -2.606, 4.485), (-2.854, -2.464, 4.179), (-2.996, -2.606, 3.874), (-2.974, -2.638, 4.485), (-2.789, -2.561, 4.179), (-2.974, -2.638, 3.874), (-2.967, -2.676, 4.485), (-2.766, -2.676, 4.179), (-2.967, -2.676, 3.874), (-2.974, -2.714, 4.485), (-2.789, -2.791, 4.179), (-2.974, -2.714, 3.874), (-2.996, -2.746, 4.485), (-2.854, -2.888, 4.179), (-2.996, -2.746, 3.874), (-3.028, -2.768, 4.485), (-2.951, -2.953, 4.179), (-3.028, -2.768, 3.874), (3.028, -2.768, 3.874), (2.951, -2.953, 4.179), (3.028, -2.768, 4.485), (2.996, -2.746, 3.874), (2.854, -2.888, 4.179), (2.996, -2.746, 4.485), (2.974, -2.714, 3.874), (2.789, -2.791, 4.179), (2.974, -2.714, 4.485), (2.967, -2.676, 3.874), (2.766, -2.676, 4.179), (2.967, -2.676, 4.485), (2.974, -2.638, 3.874), (2.789, -2.561, 4.179), (2.974, -2.638, 4.485), (2.996, -2.606, 3.874), (2.854, -2.464, 4.179), (2.996, -2.606, 4.485), (3.028, -2.584, 3.874), (2.951, -2.399, 4.179), (3.028, -2.584, 4.485), (3.066, -2.577, 3.874), (3.066, -2.376, 4.179), (3.066, -2.577, 4.485), (3.104, -2.584, 3.874), (3.181, -2.399, 4.179), (3.104, -2.584, 4.485), (3.136, -2.606, 3.874), (3.278, -2.464, 4.179), (3.136, -2.606, 4.485), (3.158, -2.638, 3.874), (3.343, -2.561, 4.179), (3.158, -2.638, 4.485), (3.165, -2.676, 3.874), (3.366, -2.676, 4.179), (3.165, -2.676, 4.485), (3.158, -2.714, 3.874), (3.343, -2.791, 4.179), (3.158, -2.714, 4.485), (3.136, -2.746, 3.874), (3.278, -2.888, 4.179), (3.136, -2.746, 4.485), (3.104, -2.768, 3.874), (3.181, -2.953, 4.179), (3.104, -2.768, 4.485), (3.066, -2.776, 4.485), (3.066, -2.976, 4.179), (3.066, -2.776, 3.874), (2.951, -2.953, 3.43), (2.951, -2.953, 3.569), (2.951, -2.953, 4.79), (2.854, -2.888, 3.43), (2.854, -2.888, 3.569), (2.854, -2.888, 4.79), (2.789, -2.791, 3.43), (2.789, -2.791, 3.569), (2.789, -2.791, 4.79), (2.766, -2.676, 3.43), (2.766, -2.676, 3.569), (2.766, -2.676, 4.79), (2.789, -2.561, 3.43), (2.789, -2.561, 3.569), (2.789, -2.561, 4.79), (2.854, -2.464, 3.43), (2.854, -2.464, 3.569), (2.854, -2.464, 4.79), (2.951, -2.399, 3.43), (2.951, -2.399, 3.569), (2.951, -2.399, 4.79), (3.066, -2.376, 3.43), (3.066, -2.376, 3.569), (3.066, -2.376, 4.79), (3.181, -2.399, 3.43), (3.181, -2.399, 3.569), (3.181, -2.399, 4.79), (3.278, -2.464, 3.43), (3.278, -2.464, 3.569), (3.278, -2.464, 4.79), (3.343, -2.561, 3.43), (3.343, -2.561, 3.569), (3.343, -2.561, 4.79), (3.366, -2.676, 3.43), (3.366, -2.676, 3.569), (3.366, -2.676, 4.79), (3.343, -2.791, 3.43), (3.343, -2.791, 3.569), (3.343, -2.791, 4.79), (3.278, -2.888, 3.43), (3.278, -2.888, 3.569), (3.278, -2.888, 4.79), (3.181, -2.953, 3.43), (3.181, -2.953, 3.569), (3.181, -2.953, 4.79), (3.066, -2.976, 4.79), (3.066, -2.976, 3.569), (3.066, -2.976, 3.43), (2.951, -2.953, 4.9), (2.854, -2.888, 4.9), (2.789, -2.791, 4.9), (2.766, -2.676, 4.9), (2.789, -2.561, 4.9), (2.854, -2.464, 4.9), (2.951, -2.399, 4.9), (3.066, -2.376, 4.9), (3.181, -2.399, 4.9), (3.278, -2.464, 4.9), (3.343, -2.561, 4.9), (3.366, -2.676, 4.9), (3.343, -2.791, 4.9), (3.278, -2.888, 4.9), (3.181, -2.953, 4.9), (3.066, -2.976, 4.9), (3.066, 2.973, 4.9), (3.181, 2.95, 4.9), (3.278, 2.885, 4.9), (3.343, 2.788, 4.9), (3.366, 2.673, 4.9), (3.343, 2.558, 4.9), (3.278, 2.461, 4.9), (3.181, 2.396, 4.9), (3.066, 2.373, 4.9), (2.951, 2.396, 4.9), (2.854, 2.461, 4.9), (2.789, 2.558, 4.9), (2.766, 2.673, 4.9), (2.789, 2.788, 4.9), (2.854, 2.885, 4.9), (2.951, 2.95, 4.9), (3.066, 2.973, 3.43), (3.066, 2.973, 3.569), (3.066, 2.973, 4.79), (3.181, 2.95, 4.79), (3.181, 2.95, 3.569), (3.181, 2.95, 3.43), (3.278, 2.885, 4.79), (3.278, 2.885, 3.569), (3.278, 2.885, 3.43), (3.343, 2.788, 4.79), (3.343, 2.788, 3.569), (3.343, 2.788, 3.43), (3.366, 2.673, 4.79), (3.366, 2.673, 3.569), (3.366, 2.673, 3.43), (3.343, 2.558, 4.79), (3.343, 2.558, 3.569), (3.343, 2.558, 3.43), (3.278, 2.461, 4.79), (3.278, 2.461, 3.569), (3.278, 2.461, 3.43), (3.181, 2.396, 4.79), (3.181, 2.396, 3.569), (3.181, 2.396, 3.43), (3.066, 2.373, 4.79), (3.066, 2.373, 3.569), (3.066, 2.373, 3.43), (2.951, 2.396, 4.79), (2.951, 2.396, 3.569), (2.951, 2.396, 3.43), (2.854, 2.461, 4.79), (2.854, 2.461, 3.569), (2.854, 2.461, 3.43), (2.789, 2.558, 4.79), (2.789, 2.558, 3.569), (2.789, 2.558, 3.43), (2.766, 2.673, 4.79), (2.766, 2.673, 3.569), (2.766, 2.673, 3.43), (2.789, 2.788, 4.79), (2.789, 2.788, 3.569), (2.789, 2.788, 3.43), (2.854, 2.885, 4.79), (2.854, 2.885, 3.569), (2.854, 2.885, 3.43), (2.951, 2.95, 4.79), (2.951, 2.95, 3.569), (2.951, 2.95, 3.43), (3.066, 2.773, 3.874), (3.066, 2.973, 4.179), (3.066, 2.773, 4.485), (3.104, 2.765, 4.485), (3.181, 2.95, 4.179), (3.104, 2.765, 3.874), (3.136, 2.743, 4.485), (3.278, 2.885, 4.179), (3.136, 2.743, 3.874), (3.158, 2.711, 4.485), (3.343, 2.788, 4.179), (3.158, 2.711, 3.874), (3.165, 2.673, 4.485), (3.366, 2.673, 4.179), (3.165, 2.673, 3.874), (3.158, 2.635, 4.485), (3.343, 2.558, 4.179), (3.158, 2.635, 3.874), (3.136, 2.603, 4.485), (3.278, 2.461, 4.179), (3.136, 2.603, 3.874), (3.104, 2.581, 4.485), (3.181, 2.396, 4.179), (3.104, 2.581, 3.874), (3.066, 2.574, 4.485), (3.066, 2.373, 4.179), (3.066, 2.574, 3.874), (3.028, 2.581, 4.485), (2.951, 2.396, 4.179), (3.028, 2.581, 3.874), (2.996, 2.603, 4.485), (2.854, 2.461, 4.179), (2.996, 2.603, 3.874), (2.974, 2.635, 4.485), (2.789, 2.558, 4.179), (2.974, 2.635, 3.874), (2.967, 2.673, 4.485), (2.766, 2.673, 4.179), (2.967, 2.673, 3.874), (2.974, 2.711, 4.485), (2.789, 2.788, 4.179), (2.974, 2.711, 3.874), (2.996, 2.743, 4.485), (2.854, 2.885, 4.179), (2.996, 2.743, 3.874), (3.028, 2.765, 4.485), (2.951, 2.95, 4.179), (3.028, 2.765, 3.874), (-3.028, 2.765, 3.874), (-2.951, 2.95, 4.179), (-3.028, 2.765, 4.485), (-2.996, 2.743, 3.874), (-2.854, 2.885, 4.179), (-2.996, 2.743, 4.485), (-2.974, 2.711, 3.874), (-2.789, 2.788, 4.179), (-2.974, 2.711, 4.485), (-2.967, 2.673, 3.874), (-2.766, 2.673, 4.179), (-2.967, 2.673, 4.485), (-2.974, 2.635, 3.874), (-2.789, 2.558, 4.179), (-2.974, 2.635, 4.485), (-2.996, 2.603, 3.874), (-2.854, 2.461, 4.179), (-2.996, 2.603, 4.485), (-3.028, 2.581, 3.874), (-2.951, 2.396, 4.179), (-3.028, 2.581, 4.485), (-3.066, 2.574, 3.874), (-3.066, 2.373, 4.179), (-3.066, 2.574, 4.485), (-3.104, 2.581, 3.874), (-3.181, 2.396, 4.179), (-3.104, 2.581, 4.485), (-3.136, 2.603, 3.874), (-3.278, 2.461, 4.179), (-3.136, 2.603, 4.485), (-3.158, 2.635, 3.874), (-3.343, 2.558, 4.179), (-3.158, 2.635, 4.485), (-3.165, 2.673, 3.874), (-3.366, 2.673, 4.179), (-3.165, 2.673, 4.485), (-3.158, 2.711, 3.874), (-3.343, 2.788, 4.179), (-3.158, 2.711, 4.485), (-3.136, 2.743, 3.874), (-3.278, 2.885, 4.179), (-3.136, 2.743, 4.485), (-3.104, 2.765, 3.874), (-3.181, 2.95, 4.179), (-3.104, 2.765, 4.485), (-3.066, 2.773, 4.485), (-3.066, 2.973, 4.179), (-3.066, 2.773, 3.874), (-2.951, 2.95, 3.43), (-2.951, 2.95, 3.569), (-2.951, 2.95, 4.79), (-2.854, 2.885, 3.43), (-2.854, 2.885, 3.569), (-2.854, 2.885, 4.79), (-2.789, 2.788, 3.43), (-2.789, 2.788, 3.569), (-2.789, 2.788, 4.79), (-2.766, 2.673, 3.43), (-2.766, 2.673, 3.569), (-2.766, 2.673, 4.79), (-2.789, 2.558, 3.43), (-2.789, 2.558, 3.569), (-2.789, 2.558, 4.79), (-2.854, 2.461, 3.43), (-2.854, 2.461, 3.569), (-2.854, 2.461, 4.79), (-2.951, 2.396, 3.43), (-2.951, 2.396, 3.569), (-2.951, 2.396, 4.79), (-3.066, 2.373, 3.43), (-3.066, 2.373, 3.569), (-3.066, 2.373, 4.79), (-3.181, 2.396, 3.43), (-3.181, 2.396, 3.569), (-3.181, 2.396, 4.79), (-3.278, 2.461, 3.43), (-3.278, 2.461, 3.569), (-3.278, 2.461, 4.79), (-3.343, 2.558, 3.43), (-3.343, 2.558, 3.569), (-3.343, 2.558, 4.79), (-3.366, 2.673, 3.43), (-3.366, 2.673, 3.569), (-3.366, 2.673, 4.79), (-3.343, 2.788, 3.43), (-3.343, 2.788, 3.569), (-3.343, 2.788, 4.79), (-3.278, 2.885, 3.43), (-3.278, 2.885, 3.569), (-3.278, 2.885, 4.79), (-3.181, 2.95, 3.43), (-3.181, 2.95, 3.569), (-3.181, 2.95, 4.79), (-3.066, 2.973, 4.79), (-3.066, 2.973, 3.569), (-3.066, 2.973, 3.43), (-2.951, 2.95, 4.9), (-2.854, 2.885, 4.9), (-2.789, 2.788, 4.9), (-2.766, 2.673, 4.9), (-2.789, 2.558, 4.9), (-2.854, 2.461, 4.9), (-2.951, 2.396, 4.9), (-3.066, 2.373, 4.9), (-3.181, 2.396, 4.9), (-3.278, 2.461, 4.9), (-3.343, 2.558, 4.9), (-3.366, 2.673, 4.9), (-3.343, 2.788, 4.9), (-3.278, 2.885, 4.9), (-3.181, 2.95, 4.9), (-3.066, 2.973, 4.9)], [], [(106, 58, 61, 109), (57, 56, 59, 60), (103, 55, 58, 106), (54, 53, 56, 57), (100, 52, 55, 103), (53, 102, 105, 56), (97, 49, 52, 100), (48, 47, 50, 51), (94, 46, 49, 97), (45, 44, 47, 48), (102, 101, 104, 105), (91, 43, 46, 94), (42, 41, 44, 45), (39, 38, 41, 42), (85, 37, 40, 88), (101, 100, 103, 104), (36, 35, 38, 39), (82, 34, 37, 85), (33, 32, 35, 36), (79, 31, 34, 82), (56, 105, 108, 59), (76, 28, 31, 79), (27, 26, 29, 30), (73, 25, 28, 76), (24, 23, 26, 27), (70, 22, 25, 73), (105, 104, 107, 108), (67, 19, 22, 70), (16, 17, 20, 21), (66, 18, 19, 67), (17, 64, 69, 20), (104, 103, 106, 107), (64, 65, 68, 69), (65, 66, 67, 68), (69, 68, 71, 72), (68, 67, 70, 71), (59, 108, 111, 62), (23, 72, 75, 26), (72, 71, 74, 75), (71, 70, 73, 74), (26, 75, 78, 29), (108, 107, 110, 111), (74, 73, 76, 77), (29, 78, 81, 32), (78, 77, 80, 81), (77, 76, 79, 80), (32, 81, 84, 35), (107, 106, 109, 110), (80, 79, 82, 83), (35, 84, 87, 38), (84, 83, 86, 87), (83, 82, 85, 86), (110, 109, 66, 65), (47, 96, 99, 50), (93, 92, 95, 96), (41, 90, 93, 44), (87, 86, 89, 90), (60, 59, 62, 63), (63, 62, 17, 16), (58, 14, 15, 61), (61, 15, 0, 18), (1, 0, 15, 14, 13, 12, 11, 10, 9, 8, 7, 6, 5, 4, 3, 2), (99, 98, 101, 102), (52, 12, 13, 55), (55, 13, 14, 58), (46, 10, 11, 49), (49, 11, 12, 52), (43, 9, 10, 46), (50, 99, 102, 53), (37, 7, 8, 40), (40, 8, 9, 43), (89, 88, 91, 92), (31, 5, 6, 34), (34, 6, 7, 37), (81, 80, 83, 84), (28, 4, 5, 31), (95, 94, 97, 98), (75, 74, 77, 78), (22, 2, 3, 25), (25, 3, 4, 28), (20, 69, 72, 23), (18, 0, 1, 19), (19, 1, 2, 22), (21, 20, 23, 24), (38, 87, 90, 41), (96, 95, 98, 99), (30, 29, 32, 33), (90, 89, 92, 93), (86, 85, 88, 89), (88, 40, 43, 91), (92, 91, 94, 95), (44, 93, 96, 47), (51, 50, 53, 54), (111, 110, 65, 64), (62, 111, 64, 17), (98, 97, 100, 101), (109, 61, 18, 66), (112, 159, 158, 113), (161, 206, 159, 112), (131, 128, 129, 132), (179, 176, 127, 130), (133, 130, 131, 134), (137, 134, 135, 138), (185, 182, 133, 136), (127, 124, 125, 128), (205, 204, 222, 223), (204, 201, 221, 222), (201, 198, 220, 221), (198, 195, 219, 220), (195, 192, 218, 219), (128, 125, 126, 129), (192, 189, 217, 218), (189, 186, 216, 217), (186, 183, 215, 216), (183, 180, 214, 215), (180, 177, 213, 214), (173, 170, 121, 124), (177, 174, 212, 213), (174, 171, 211, 212), (171, 168, 210, 211), (168, 165, 209, 210), (222, 221, 220, 219, 218, 217, 216, 215, 214, 213, 212, 211, 210, 209, 208, 223), (124, 121, 122, 125), (165, 162, 208, 209), (162, 205, 223, 208), (160, 207, 206, 161), (114, 157, 205, 162), (163, 160, 161, 164), (125, 122, 123, 126), (117, 114, 162, 165), (166, 163, 164, 167), (120, 117, 165, 168), (169, 166, 167, 170), (123, 120, 168, 171), (170, 167, 118, 121), (172, 169, 170, 173), (126, 123, 171, 174), (175, 172, 173, 176), (129, 126, 174, 177), (178, 175, 176, 179), (121, 118, 119, 122), (132, 129, 177, 180), (181, 178, 179, 182), (135, 132, 180, 183), (184, 181, 182, 185), (138, 135, 183, 186), (122, 119, 120, 123), (187, 184, 185, 188), (141, 138, 186, 189), (190, 187, 188, 191), (144, 141, 189, 192), (193, 190, 191, 194), (167, 164, 115, 118), (147, 144, 192, 195), (196, 193, 194, 197), (150, 147, 195, 198), (199, 196, 197, 200), (153, 150, 198, 201), (118, 115, 116, 119), (202, 199, 200, 203), (156, 153, 201, 204), (207, 202, 203, 206), (157, 156, 204, 205), (206, 203, 154, 159), (119, 116, 117, 120), (159, 154, 155, 158), (158, 155, 156, 157), (203, 200, 151, 154), (154, 151, 152, 155), (155, 152, 153, 156), (164, 161, 112, 115), (200, 197, 148, 151), (151, 148, 149, 152), (152, 149, 150, 153), (197, 194, 145, 148), (148, 145, 146, 149), (115, 112, 113, 116), (149, 146, 147, 150), (194, 191, 142, 145), (145, 142, 143, 146), (146, 143, 144, 147), (191, 188, 139, 142), (116, 113, 114, 117), (142, 139, 140, 143), (143, 140, 141, 144), (188, 185, 136, 139), (139, 136, 137, 140), (140, 137, 138, 141), (113, 158, 157, 114), (176, 173, 124, 127), (130, 127, 128, 131), (134, 131, 132, 135), (182, 179, 130, 133), (136, 133, 134, 137), (242, 224, 225, 243), (243, 225, 226, 246), (246, 226, 227, 249), (249, 227, 228, 252), (252, 228, 229, 255), (255, 229, 230, 258), (258, 230, 231, 261), (261, 231, 232, 264), (264, 232, 233, 267), (267, 233, 234, 270), (270, 234, 235, 273), (273, 235, 236, 276), (276, 236, 237, 279), (279, 237, 238, 282), (225, 224, 239, 238, 237, 236, 235, 234, 233, 232, 231, 230, 229, 228, 227, 226), (282, 238, 239, 285), (285, 239, 224, 242), (287, 286, 241, 240), (333, 285, 242, 290), (284, 283, 286, 287), (330, 282, 285, 333), (281, 280, 283, 284), (327, 279, 282, 330), (278, 277, 280, 281), (324, 276, 279, 327), (275, 274, 277, 278), (321, 273, 276, 324), (272, 271, 274, 275), (318, 270, 273, 321), (269, 268, 271, 272), (315, 267, 270, 318), (266, 265, 268, 269), (312, 264, 267, 315), (263, 262, 265, 266), (309, 261, 264, 312), (260, 259, 262, 263), (306, 258, 261, 309), (257, 256, 259, 260), (303, 255, 258, 306), (254, 253, 256, 257), (300, 252, 255, 303), (251, 250, 253, 254), (297, 249, 252, 300), (248, 247, 250, 251), (294, 246, 249, 297), (245, 244, 247, 248), (291, 243, 246, 294), (240, 241, 244, 245), (290, 242, 243, 291), (241, 288, 293, 244), (288, 289, 292, 293), (289, 290, 291, 292), (244, 293, 296, 247), (293, 292, 295, 296), (292, 291, 294, 295), (247, 296, 299, 250), (296, 295, 298, 299), (295, 294, 297, 298), (250, 299, 302, 253), (299, 298, 301, 302), (298, 297, 300, 301), (253, 302, 305, 256), (302, 301, 304, 305), (301, 300, 303, 304), (256, 305, 308, 259), (305, 304, 307, 308), (304, 303, 306, 307), (259, 308, 311, 262), (308, 307, 310, 311), (307, 306, 309, 310), (262, 311, 314, 265), (311, 310, 313, 314), (310, 309, 312, 313), (265, 314, 317, 268), (314, 313, 316, 317), (313, 312, 315, 316), (268, 317, 320, 271), (317, 316, 319, 320), (316, 315, 318, 319), (271, 320, 323, 274), (320, 319, 322, 323), (319, 318, 321, 322), (274, 323, 326, 277), (323, 322, 325, 326), (322, 321, 324, 325), (277, 326, 329, 280), (326, 325, 328, 329), (325, 324, 327, 328), (280, 329, 332, 283), (329, 328, 331, 332), (328, 327, 330, 331), (283, 332, 335, 286), (332, 331, 334, 335), (331, 330, 333, 334), (286, 335, 288, 241), (335, 334, 289, 288), (334, 333, 290, 289), (336, 383, 382, 337), (385, 430, 383, 336), (355, 352, 353, 356), (403, 400, 351, 354), (357, 354, 355, 358), (361, 358, 359, 362), (409, 406, 357, 360), (351, 348, 349, 352), (429, 428, 446, 447), (428, 425, 445, 446), (425, 422, 444, 445), (422, 419, 443, 444), (419, 416, 442, 443), (352, 349, 350, 353), (416, 413, 441, 442), (413, 410, 440, 441), (410, 407, 439, 440), (407, 404, 438, 439), (404, 401, 437, 438), (397, 394, 345, 348), (401, 398, 436, 437), (398, 395, 435, 436), (395, 392, 434, 435), (392, 389, 433, 434), (446, 445, 444, 443, 442, 441, 440, 439, 438, 437, 436, 435, 434, 433, 432, 447), (348, 345, 346, 349), (389, 386, 432, 433), (386, 429, 447, 432), (384, 431, 430, 385), (338, 381, 429, 386), (387, 384, 385, 388), (349, 346, 347, 350), (341, 338, 386, 389), (390, 387, 388, 391), (344, 341, 389, 392), (393, 390, 391, 394), (347, 344, 392, 395), (394, 391, 342, 345), (396, 393, 394, 397), (350, 347, 395, 398), (399, 396, 397, 400), (353, 350, 398, 401), (402, 399, 400, 403), (345, 342, 343, 346), (356, 353, 401, 404), (405, 402, 403, 406), (359, 356, 404, 407), (408, 405, 406, 409), (362, 359, 407, 410), (346, 343, 344, 347), (411, 408, 409, 412), (365, 362, 410, 413), (414, 411, 412, 415), (368, 365, 413, 416), (417, 414, 415, 418), (391, 388, 339, 342), (371, 368, 416, 419), (420, 417, 418, 421), (374, 371, 419, 422), (423, 420, 421, 424), (377, 374, 422, 425), (342, 339, 340, 343), (426, 423, 424, 427), (380, 377, 425, 428), (431, 426, 427, 430), (381, 380, 428, 429), (430, 427, 378, 383), (343, 340, 341, 344), (383, 378, 379, 382), (382, 379, 380, 381), (427, 424, 375, 378), (378, 375, 376, 379), (379, 376, 377, 380), (388, 385, 336, 339), (424, 421, 372, 375), (375, 372, 373, 376), (376, 373, 374, 377), (421, 418, 369, 372), (372, 369, 370, 373), (339, 336, 337, 340), (373, 370, 371, 374), (418, 415, 366, 369), (369, 366, 367, 370), (370, 367, 368, 371), (415, 412, 363, 366), (340, 337, 338, 341), (366, 363, 364, 367), (367, 364, 365, 368), (412, 409, 360, 363), (363, 360, 361, 364), (364, 361, 362, 365), (337, 382, 381, 338), (400, 397, 348, 351), (354, 351, 352, 355), (358, 355, 356, 359), (406, 403, 354, 357), (360, 357, 358, 361)])
me_cylinder.polygons.foreach_set('use_smooth', [True] * 388)
_uv = me_cylinder.uv_layers.new(name='UVMap')
_uv.uv.foreach_set('vector', [0.2972, 0.9185, 0.2922, 0.954, 0.2903, 0.9538, 0.2917, 0.917, 0.3694, 0.6617, 0.3595, 0.6874, 0.3388, 0.6806, 0.3462, 0.6547, 0.3027, 0.9199, 0.2948, 0.9546, 0.2922, 0.954, 0.2972, 0.9185, 0.3926, 0.6711, 0.38, 0.6964, 0.3595, 0.6874, 0.3694, 0.6617, 0.3077, 0.9226, 0.2979, 0.9558, 0.2948, 0.9546, 0.3027, 0.9199, 0.38, 0.6964, 0.3359, 0.7881, 0.3247, 0.7843, 0.3595, 0.6874, 0.3126, 0.9258, 0.3021, 0.9585, 0.2979, 0.9558, 0.3077, 0.9226, 0.4376, 0.6972, 0.4197, 0.7216, 0.4002, 0.7078, 0.4155, 0.683, 0.3174, 0.9295, 0.3082, 0.9635, 0.3021, 0.9585, 0.3126, 0.9258, 0.4599, 0.7133, 0.4409, 0.7397, 0.4197, 0.7216, 0.4376, 0.6972, 0.3359, 0.7881, 0.3281, 0.872, 0.317, 0.8697, 0.3247, 0.7843, 0.3228, 0.933, 0.312, 0.9808, 0.3082, 0.9635, 0.3174, 0.9295, 0.1181, 0.6888, 0.135, 0.7147, 0.1135, 0.7319, 0.09442, 0.7046, 0.1414, 0.6759, 0.1548, 0.7018, 0.135, 0.7147, 0.1181, 0.6888, 0.2444, 0.9277, 0.2795, 0.9645, 0.2788, 0.9716, 0.2387, 0.9319, 0.3281, 0.872, 0.3077, 0.9226, 0.3027, 0.9199, 0.317, 0.8697, 0.1647, 0.6658, 0.1752, 0.6915, 0.1548, 0.7018, 0.1414, 0.6759, 0.2501, 0.924, 0.2807, 0.9606, 0.2795, 0.9645, 0.2444, 0.9277, 0.1876, 0.6582, 0.1953, 0.6838, 0.1752, 0.6915, 0.1647, 0.6658, 0.2561, 0.9213, 0.2818, 0.9583, 0.2807, 0.9606, 0.2501, 0.924, 0.3595, 0.6874, 0.3247, 0.7843, 0.313, 0.7823, 0.3388, 0.6806, 0.2622, 0.9192, 0.2831, 0.9568, 0.2818, 0.9583, 0.2561, 0.9213, 0.2324, 0.6488, 0.2358, 0.6742, 0.2155, 0.6781, 0.2101, 0.6526, 0.2683, 0.9178, 0.2844, 0.9557, 0.2831, 0.9568, 0.2622, 0.9192, 0.2547, 0.6465, 0.2562, 0.672, 0.2358, 0.6742, 0.2324, 0.6488, 0.2742, 0.9166, 0.2857, 0.955, 0.2844, 0.9557, 0.2683, 0.9178, 0.3247, 0.7843, 0.317, 0.8697, 0.3064, 0.868, 0.313, 0.7823, 0.2801, 0.9155, 0.2871, 0.9543, 0.2857, 0.955, 0.2742, 0.9166, 0.3, 0.6466, 0.2973, 0.6729, 0.2767, 0.6713, 0.277, 0.6457, 0.2859, 0.916, 0.2886, 0.9539, 0.2871, 0.9543, 0.2801, 0.9155, 0.2973, 0.6729, 0.2888, 0.7776, 0.2763, 0.7763, 0.2767, 0.6713, 0.317, 0.8697, 0.3027, 0.9199, 0.2972, 0.9185, 0.3064, 0.868, 0.2888, 0.7776, 0.2874, 0.8664, 0.2779, 0.8663, 0.2763, 0.7763, 0.2874, 0.8664, 0.2859, 0.916, 0.2801, 0.9155, 0.2779, 0.8663, 0.2763, 0.7763, 0.2779, 0.8663, 0.2683, 0.8666, 0.2639, 0.7771, 0.2779, 0.8663, 0.2801, 0.9155, 0.2742, 0.9166, 0.2683, 0.8666, 0.3388, 0.6806, 0.313, 0.7823, 0.301, 0.7796, 0.3181, 0.6758, 0.2562, 0.672, 0.2639, 0.7771, 0.2515, 0.7782, 0.2358, 0.6742, 0.2639, 0.7771, 0.2683, 0.8666, 0.2588, 0.8674, 0.2515, 0.7782, 0.2683, 0.8666, 0.2742, 0.9166, 0.2683, 0.9178, 0.2588, 0.8674, 0.2358, 0.6742, 0.2515, 0.7782, 0.2391, 0.779, 0.2155, 0.6781, 0.313, 0.7823, 0.3064, 0.868, 0.2969, 0.867, 0.301, 0.7796, 0.2588, 0.8674, 0.2683, 0.9178, 0.2622, 0.9192, 0.2487, 0.8688, 0.2155, 0.6781, 0.2391, 0.779, 0.2269, 0.7806, 0.1953, 0.6838, 0.2391, 0.779, 0.2487, 0.8688, 0.2381, 0.8708, 0.2269, 0.7806, 0.2487, 0.8688, 0.2622, 0.9192, 0.2561, 0.9213, 0.2381, 0.8708, 0.1953, 0.6838, 0.2269, 0.7806, 0.2149, 0.7828, 0.1752, 0.6915, 0.3064, 0.868, 0.2972, 0.9185, 0.2917, 0.917, 0.2969, 0.867, 0.2381, 0.8708, 0.2561, 0.9213, 0.2501, 0.924, 0.2265, 0.8735, 0.1752, 0.6915, 0.2149, 0.7828, 0.2037, 0.7861, 0.1548, 0.7018, 0.2149, 0.7828, 0.2265, 0.8735, 0.2134, 0.8772, 0.2037, 0.7861, 0.2265, 0.8735, 0.2501, 0.924, 0.2444, 0.9277, 0.2134, 0.8772, 0.2969, 0.867, 0.2917, 0.917, 0.2859, 0.916, 0.2874, 0.8664, 0.4197, 0.7216, 0.3578, 0.7964, 0.3468, 0.7923, 0.4002, 0.7078, 0.368, 0.8006, 0.3771, 0.8872, 0.3562, 0.8797, 0.3578, 0.7964, 0.135, 0.7147, 0.1925, 0.7894, 0.1822, 0.7931, 0.1135, 0.7319, 0.2037, 0.7861, 0.2134, 0.8772, 0.197, 0.8827, 0.1925, 0.7894, 0.3462, 0.6547, 0.3388, 0.6806, 0.3181, 0.6758, 0.3231, 0.6497, 0.3231, 0.6497, 0.3181, 0.6758, 0.2973, 0.6729, 0.3, 0.6466, 0.2922, 0.954, 0.2915, 0.9558, 0.29, 0.9552, 0.2903, 0.9538, 0.2903, 0.9538, 0.29, 0.9552, 0.2887, 0.9552, 0.2886, 0.9539, 0.2874, 0.9555, 0.2887, 0.9552, 0.29, 0.9552, 0.2915, 0.9558, 0.2937, 0.9566, 0.2957, 0.9582, 0.2982, 0.9616, 0.2995, 0.9677, 0.2913, 0.971, 0.2863, 0.9689, 0.2837, 0.9645, 0.2831, 0.9611, 0.2834, 0.9592, 0.2841, 0.9578, 0.2851, 0.9568, 0.2863, 0.9562, 0.3468, 0.7923, 0.3407, 0.8751, 0.3281, 0.872, 0.3359, 0.7881, 0.2979, 0.9558, 0.2957, 0.9582, 0.2937, 0.9566, 0.2948, 0.9546, 0.2948, 0.9546, 0.2937, 0.9566, 0.2915, 0.9558, 0.2922, 0.954, 0.3082, 0.9635, 0.2995, 0.9677, 0.2982, 0.9616, 0.3021, 0.9585, 0.3021, 0.9585, 0.2982, 0.9616, 0.2957, 0.9582, 0.2979, 0.9558, 0.312, 0.9808, 0.2913, 0.971, 0.2995, 0.9677, 0.3082, 0.9635, 0.4002, 0.7078, 0.3468, 0.7923, 0.3359, 0.7881, 0.38, 0.6964, 0.2795, 0.9645, 0.2837, 0.9645, 0.2863, 0.9689, 0.2788, 0.9716, 0.2788, 0.9716, 0.2863, 0.9689, 0.2913, 0.971, 0.281, 0.9926, 0.197, 0.8827, 0.2387, 0.9319, 0.2335, 0.9368, 0.1729, 0.8912, 0.2818, 0.9583, 0.2834, 0.9592, 0.2831, 0.9611, 0.2807, 0.9606, 0.2807, 0.9606, 0.2831, 0.9611, 0.2837, 0.9645, 0.2795, 0.9645, 0.2269, 0.7806, 0.2381, 0.8708, 0.2265, 0.8735, 0.2149, 0.7828, 0.2831, 0.9568, 0.2841, 0.9578, 0.2834, 0.9592, 0.2818, 0.9583, 0.3562, 0.8797, 0.3174, 0.9295, 0.3126, 0.9258, 0.3407, 0.8751, 0.2515, 0.7782, 0.2588, 0.8674, 0.2487, 0.8688, 0.2391, 0.779, 0.2857, 0.955, 0.2863, 0.9562, 0.2851, 0.9568, 0.2844, 0.9557, 0.2844, 0.9557, 0.2851, 0.9568, 0.2841, 0.9578, 0.2831, 0.9568, 0.2767, 0.6713, 0.2763, 0.7763, 0.2639, 0.7771, 0.2562, 0.672, 0.2886, 0.9539, 0.2887, 0.9552, 0.2874, 0.9555, 0.2871, 0.9543, 0.2871, 0.9543, 0.2874, 0.9555, 0.2863, 0.9562, 0.2857, 0.955, 0.277, 0.6457, 0.2767, 0.6713, 0.2562, 0.672, 0.2547, 0.6465, 0.1548, 0.7018, 0.2037, 0.7861, 0.1925, 0.7894, 0.135, 0.7147, 0.3578, 0.7964, 0.3562, 0.8797, 0.3407, 0.8751, 0.3468, 0.7923, 0.2101, 0.6526, 0.2155, 0.6781, 0.1953, 0.6838, 0.1876, 0.6582, 0.1925, 0.7894, 0.197, 0.8827, 0.1729, 0.8912, 0.1822, 0.7931, 0.2134, 0.8772, 0.2444, 0.9277, 0.2387, 0.9319, 0.197, 0.8827, 0.2387, 0.9319, 0.2788, 0.9716, 0.281, 0.9926, 0.2335, 0.9368, 0.3771, 0.8872, 0.3228, 0.933, 0.3174, 0.9295, 0.3562, 0.8797, 0.4409, 0.7397, 0.368, 0.8006, 0.3578, 0.7964, 0.4197, 0.7216, 0.4155, 0.683, 0.4002, 0.7078, 0.38, 0.6964, 0.3926, 0.6711, 0.301, 0.7796, 0.2969, 0.867, 0.2874, 0.8664, 0.2888, 0.7776, 0.3181, 0.6758, 0.301, 0.7796, 0.2888, 0.7776, 0.2973, 0.6729, 0.3407, 0.8751, 0.3126, 0.9258, 0.3077, 0.9226, 0.3281, 0.872, 0.2917, 0.917, 0.2903, 0.9538, 0.2886, 0.9539, 0.2859, 0.916, 0.7605, 0.1653, 0.7725, 0.163, 0.7745, 0.2519, 0.7643, 0.2527, 0.7377, 0.06669, 0.7577, 0.0626, 0.7725, 0.163, 0.7605, 0.1653, 0.8803, 0.2668, 0.9054, 0.2743, 0.8453, 0.3265, 0.8388, 0.3213, 0.9344, 0.09843, 0.9542, 0.1131, 0.891, 0.1756, 0.8802, 0.1723, 0.8694, 0.1691, 0.8802, 0.1723, 0.8803, 0.2668, 0.863, 0.2619, 0.8488, 0.2584, 0.863, 0.2619, 0.8324, 0.3169, 0.8255, 0.3134, 0.8952, 0.07706, 0.9146, 0.08637, 0.8694, 0.1691, 0.8579, 0.1667, 0.7055, 0.1817, 0.7162, 0.178, 0.713, 0.2622, 0.6917, 0.2681, 0.7814, 0.3512, 0.7833, 0.3509, 0.7835, 0.3524, 0.782, 0.3529, 0.7833, 0.3509, 0.7852, 0.3509, 0.785, 0.3526, 0.7835, 0.3524, 0.7852, 0.3509, 0.787, 0.3512, 0.7866, 0.3528, 0.785, 0.3526, 0.787, 0.3512, 0.7888, 0.3519, 0.788, 0.3535, 0.7866, 0.3528, 0.7888, 0.3519, 0.7908, 0.3531, 0.7895, 0.3546, 0.788, 0.3535, 0.6917, 0.2681, 0.713, 0.2622, 0.7472, 0.3159, 0.7415, 0.3199, 0.7908, 0.3531, 0.7927, 0.355, 0.7906, 0.3564, 0.7895, 0.3546, 0.7927, 0.355, 0.7948, 0.3583, 0.7914, 0.3595, 0.7906, 0.3564, 0.7948, 0.3583, 0.7964, 0.3636, 0.7909, 0.3637, 0.7914, 0.3595, 0.7964, 0.3636, 0.7968, 0.3725, 0.7876, 0.367, 0.7909, 0.3637, 0.7968, 0.3725, 0.7937, 0.4005, 0.7813, 0.3694, 0.7876, 0.367, 0.6586, 0.1035, 0.6782, 0.09091, 0.7268, 0.1742, 0.7162, 0.178, 0.7682, 0.3735, 0.7708, 0.3634, 0.7771, 0.3633, 0.7813, 0.3694, 0.7708, 0.3634, 0.7727, 0.3583, 0.7763, 0.3594, 0.7771, 0.3633, 0.7727, 0.3583, 0.775, 0.355, 0.7772, 0.3566, 0.7763, 0.3594, 0.775, 0.355, 0.7773, 0.353, 0.7788, 0.3547, 0.7772, 0.3566, 0.7835, 0.3524, 0.785, 0.3526, 0.7866, 0.3528, 0.788, 0.3535, 0.7895, 0.3546, 0.7906, 0.3564, 0.7914, 0.3595, 0.7909, 0.3637, 0.7876, 0.367, 0.7813, 0.3694, 0.7771, 0.3633, 0.7763, 0.3594, 0.7772, 0.3566, 0.7788, 0.3547, 0.7803, 0.3535, 0.782, 0.3529, 0.7162, 0.178, 0.7268, 0.1742, 0.7287, 0.2585, 0.713, 0.2622, 0.7773, 0.353, 0.7794, 0.3518, 0.7803, 0.3535, 0.7788, 0.3547, 0.7794, 0.3518, 0.7814, 0.3512, 0.782, 0.3529, 0.7803, 0.3535, 0.7313, 0.04164, 0.7535, 0.03745, 0.7577, 0.0626, 0.7377, 0.06669, 0.7717, 0.306, 0.7782, 0.3047, 0.7814, 0.3512, 0.7794, 0.3518, 0.709, 0.04776, 0.7313, 0.04164, 0.7377, 0.06669, 0.7178, 0.07268, 0.713, 0.2622, 0.7287, 0.2585, 0.7529, 0.3123, 0.7472, 0.3159, 0.7654, 0.3079, 0.7717, 0.306, 0.7794, 0.3518, 0.7773, 0.353, 0.6866, 0.05608, 0.709, 0.04776, 0.7178, 0.07268, 0.6979, 0.0807, 0.7589, 0.3094, 0.7654, 0.3079, 0.7773, 0.353, 0.775, 0.355, 0.6644, 0.06683, 0.6866, 0.05608, 0.6979, 0.0807, 0.6782, 0.09091, 0.7529, 0.3123, 0.7589, 0.3094, 0.775, 0.355, 0.7727, 0.3583, 0.6782, 0.09091, 0.6979, 0.0807, 0.7377, 0.1705, 0.7268, 0.1742, 0.6428, 0.07993, 0.6644, 0.06683, 0.6782, 0.09091, 0.6586, 0.1035, 0.7472, 0.3159, 0.7529, 0.3123, 0.7727, 0.3583, 0.7708, 0.3634, 0.6221, 0.09422, 0.6428, 0.07993, 0.6586, 0.1035, 0.639, 0.1187, 0.7415, 0.3199, 0.7472, 0.3159, 0.7708, 0.3634, 0.7682, 0.3735, 0.9494, 0.07354, 0.9713, 0.08764, 0.9542, 0.1131, 0.9344, 0.09843, 0.7268, 0.1742, 0.7377, 0.1705, 0.7418, 0.2559, 0.7287, 0.2585, 0.8388, 0.3213, 0.8453, 0.3265, 0.7937, 0.4005, 0.7968, 0.3725, 0.927, 0.06156, 0.9494, 0.07354, 0.9344, 0.09843, 0.9146, 0.08637, 0.8324, 0.3169, 0.8388, 0.3213, 0.7968, 0.3725, 0.7964, 0.3636, 0.9047, 0.05223, 0.927, 0.06156, 0.9146, 0.08637, 0.8952, 0.07706, 0.8255, 0.3134, 0.8324, 0.3169, 0.7964, 0.3636, 0.7948, 0.3583, 0.7287, 0.2585, 0.7418, 0.2559, 0.7589, 0.3094, 0.7529, 0.3123, 0.8825, 0.04521, 0.9047, 0.05223, 0.8952, 0.07706, 0.8754, 0.06993, 0.8189, 0.3102, 0.8255, 0.3134, 0.7948, 0.3583, 0.7927, 0.355, 0.8607, 0.04022, 0.8825, 0.04521, 0.8754, 0.06993, 0.8559, 0.06475, 0.812, 0.3081, 0.8189, 0.3102, 0.7927, 0.355, 0.7908, 0.3531, 0.8393, 0.0369, 0.8607, 0.04022, 0.8559, 0.06475, 0.8363, 0.06128, 0.6979, 0.0807, 0.7178, 0.07268, 0.7489, 0.1683, 0.7377, 0.1705, 0.8051, 0.3065, 0.812, 0.3081, 0.7908, 0.3531, 0.7888, 0.3519, 0.8179, 0.03507, 0.8393, 0.0369, 0.8363, 0.06128, 0.8168, 0.05932, 0.7982, 0.3056, 0.8051, 0.3065, 0.7888, 0.3519, 0.787, 0.3512, 0.7967, 0.03461, 0.8179, 0.03507, 0.8168, 0.05932, 0.7972, 0.05887, 0.7915, 0.3047, 0.7982, 0.3056, 0.787, 0.3512, 0.7852, 0.3509, 0.7377, 0.1705, 0.7489, 0.1683, 0.7538, 0.2539, 0.7418, 0.2559, 0.7755, 0.0354, 0.7967, 0.03461, 0.7972, 0.05887, 0.7774, 0.05971, 0.7848, 0.304, 0.7915, 0.3047, 0.7852, 0.3509, 0.7833, 0.3509, 0.7535, 0.03745, 0.7755, 0.0354, 0.7774, 0.05971, 0.7577, 0.0626, 0.7782, 0.3047, 0.7848, 0.304, 0.7833, 0.3509, 0.7814, 0.3512, 0.7577, 0.0626, 0.7774, 0.05971, 0.7847, 0.1612, 0.7725, 0.163, 0.7418, 0.2559, 0.7538, 0.2539, 0.7654, 0.3079, 0.7589, 0.3094, 0.7725, 0.163, 0.7847, 0.1612, 0.7846, 0.2515, 0.7745, 0.2519, 0.7745, 0.2519, 0.7846, 0.2515, 0.7848, 0.304, 0.7782, 0.3047, 0.7774, 0.05971, 0.7972, 0.05887, 0.797, 0.1614, 0.7847, 0.1612, 0.7847, 0.1612, 0.797, 0.1614, 0.7947, 0.2514, 0.7846, 0.2515, 0.7846, 0.2515, 0.7947, 0.2514, 0.7915, 0.3047, 0.7848, 0.304, 0.7178, 0.07268, 0.7377, 0.06669, 0.7605, 0.1653, 0.7489, 0.1683, 0.7972, 0.05887, 0.8168, 0.05932, 0.8094, 0.1618, 0.797, 0.1614, 0.797, 0.1614, 0.8094, 0.1618, 0.8045, 0.2518, 0.7947, 0.2514, 0.7947, 0.2514, 0.8045, 0.2518, 0.7982, 0.3056, 0.7915, 0.3047, 0.8168, 0.05932, 0.8363, 0.06128, 0.8218, 0.1619, 0.8094, 0.1618, 0.8094, 0.1618, 0.8218, 0.1619, 0.8148, 0.2527, 0.8045, 0.2518, 0.7489, 0.1683, 0.7605, 0.1653, 0.7643, 0.2527, 0.7538, 0.2539, 0.8045, 0.2518, 0.8148, 0.2527, 0.8051, 0.3065, 0.7982, 0.3056, 0.8363, 0.06128, 0.8559, 0.06475, 0.8342, 0.1627, 0.8218, 0.1619, 0.8218, 0.1619, 0.8342, 0.1627, 0.8254, 0.254, 0.8148, 0.2527, 0.8148, 0.2527, 0.8254, 0.254, 0.812, 0.3081, 0.8051, 0.3065, 0.8559, 0.06475, 0.8754, 0.06993, 0.8463, 0.1641, 0.8342, 0.1627, 0.7538, 0.2539, 0.7643, 0.2527, 0.7717, 0.306, 0.7654, 0.3079, 0.8342, 0.1627, 0.8463, 0.1641, 0.8366, 0.2559, 0.8254, 0.254, 0.8254, 0.254, 0.8366, 0.2559, 0.8189, 0.3102, 0.812, 0.3081, 0.8754, 0.06993, 0.8952, 0.07706, 0.8579, 0.1667, 0.8463, 0.1641, 0.8463, 0.1641, 0.8579, 0.1667, 0.8488, 0.2584, 0.8366, 0.2559, 0.8366, 0.2559, 0.8488, 0.2584, 0.8255, 0.3134, 0.8189, 0.3102, 0.7643, 0.2527, 0.7745, 0.2519, 0.7782, 0.3047, 0.7717, 0.306, 0.639, 0.1187, 0.6586, 0.1035, 0.7162, 0.178, 0.7055, 0.1817, 0.8802, 0.1723, 0.891, 0.1756, 0.9054, 0.2743, 0.8803, 0.2668, 0.863, 0.2619, 0.8803, 0.2668, 0.8388, 0.3213, 0.8324, 0.3169, 0.9146, 0.08637, 0.9344, 0.09843, 0.8802, 0.1723, 0.8694, 0.1691, 0.8579, 0.1667, 0.8694, 0.1691, 0.863, 0.2619, 0.8488, 0.2584, 0.7656, 0.9451, 0.7657, 0.9464, 0.7644, 0.9466, 0.7641, 0.9455, 0.7641, 0.9455, 0.7644, 0.9466, 0.7633, 0.9473, 0.7627, 0.9461, 0.7627, 0.9461, 0.7633, 0.9473, 0.762, 0.9479, 0.7613, 0.9469, 0.7613, 0.9469, 0.762, 0.9479, 0.7611, 0.9489, 0.7601, 0.9479, 0.7601, 0.9479, 0.7611, 0.9489, 0.7603, 0.9503, 0.7588, 0.9494, 0.7588, 0.9494, 0.7603, 0.9503, 0.76, 0.9522, 0.7576, 0.9516, 0.7576, 0.9516, 0.76, 0.9522, 0.7605, 0.9556, 0.7563, 0.9555, 0.7563, 0.9555, 0.7605, 0.9556, 0.763, 0.9601, 0.7555, 0.9626, 0.7555, 0.9626, 0.763, 0.9601, 0.768, 0.9623, 0.7574, 0.9836, 0.7885, 0.9724, 0.768, 0.9623, 0.7763, 0.9591, 0.785, 0.955, 0.785, 0.955, 0.7763, 0.9591, 0.7751, 0.9529, 0.7791, 0.9499, 0.7791, 0.9499, 0.7751, 0.9529, 0.7726, 0.9495, 0.7748, 0.9472, 0.7748, 0.9472, 0.7726, 0.9495, 0.7707, 0.9478, 0.7718, 0.9459, 0.7718, 0.9459, 0.7707, 0.9478, 0.7684, 0.947, 0.7692, 0.9453, 0.7644, 0.9466, 0.7657, 0.9464, 0.767, 0.9464, 0.7684, 0.947, 0.7707, 0.9478, 0.7726, 0.9495, 0.7751, 0.9529, 0.7763, 0.9591, 0.768, 0.9623, 0.763, 0.9601, 0.7605, 0.9556, 0.76, 0.9522, 0.7603, 0.9503, 0.7611, 0.9489, 0.762, 0.9479, 0.7633, 0.9473, 0.7692, 0.9453, 0.7684, 0.947, 0.767, 0.9464, 0.7673, 0.9451, 0.7673, 0.9451, 0.767, 0.9464, 0.7657, 0.9464, 0.7656, 0.9451, 0.8053, 0.6415, 0.7999, 0.6675, 0.7792, 0.6643, 0.7823, 0.6381, 0.7693, 0.9082, 0.7673, 0.9451, 0.7656, 0.9451, 0.7636, 0.9071, 0.8283, 0.6469, 0.8205, 0.6727, 0.7999, 0.6675, 0.8053, 0.6415, 0.7748, 0.9099, 0.7692, 0.9453, 0.7673, 0.9451, 0.7693, 0.9082, 0.8514, 0.6543, 0.8411, 0.6799, 0.8205, 0.6727, 0.8283, 0.6469, 0.7803, 0.9114, 0.7718, 0.9459, 0.7692, 0.9453, 0.7748, 0.9099, 0.8744, 0.6641, 0.8614, 0.6892, 0.8411, 0.6799, 0.8514, 0.6543, 0.7853, 0.9141, 0.7748, 0.9472, 0.7718, 0.9459, 0.7803, 0.9114, 0.8971, 0.6764, 0.8814, 0.701, 0.8614, 0.6892, 0.8744, 0.6641, 0.7901, 0.9174, 0.7791, 0.9499, 0.7748, 0.9472, 0.7853, 0.9141, 0.919, 0.691, 0.9007, 0.7151, 0.8814, 0.701, 0.8971, 0.6764, 0.7949, 0.9212, 0.785, 0.955, 0.7791, 0.9499, 0.7901, 0.9174, 0.941, 0.7075, 0.9215, 0.7335, 0.9007, 0.7151, 0.919, 0.691, 0.8002, 0.9248, 0.7885, 0.9724, 0.785, 0.955, 0.7949, 0.9212, 0.5997, 0.6771, 0.6161, 0.7033, 0.5944, 0.7201, 0.5757, 0.6925, 0.7161, 0.9222, 0.7555, 0.9626, 0.7574, 0.9836, 0.7108, 0.9271, 0.6233, 0.6646, 0.6362, 0.6907, 0.6161, 0.7033, 0.5997, 0.6771, 0.7219, 0.9181, 0.7563, 0.9555, 0.7555, 0.9626, 0.7161, 0.9222, 0.6467, 0.6549, 0.6567, 0.6808, 0.6362, 0.6907, 0.6233, 0.6646, 0.7276, 0.9145, 0.7576, 0.9516, 0.7563, 0.9555, 0.7219, 0.9181, 0.6697, 0.6477, 0.6769, 0.6734, 0.6567, 0.6808, 0.6467, 0.6549, 0.7337, 0.9119, 0.7588, 0.9494, 0.7576, 0.9516, 0.7276, 0.9145, 0.6923, 0.6425, 0.6973, 0.668, 0.6769, 0.6734, 0.6697, 0.6477, 0.7399, 0.91, 0.7601, 0.9479, 0.7588, 0.9494, 0.7337, 0.9119, 0.7147, 0.6391, 0.7176, 0.6645, 0.6973, 0.668, 0.6923, 0.6425, 0.746, 0.9087, 0.7613, 0.9469, 0.7601, 0.9479, 0.7399, 0.91, 0.737, 0.6372, 0.738, 0.6627, 0.7176, 0.6645, 0.7147, 0.6391, 0.7519, 0.9075, 0.7627, 0.9461, 0.7613, 0.9469, 0.746, 0.9087, 0.7593, 0.6368, 0.7586, 0.6623, 0.738, 0.6627, 0.737, 0.6372, 0.7578, 0.9066, 0.7641, 0.9455, 0.7627, 0.9461, 0.7519, 0.9075, 0.7823, 0.6381, 0.7792, 0.6643, 0.7586, 0.6623, 0.7593, 0.6368, 0.7636, 0.9071, 0.7656, 0.9451, 0.7641, 0.9455, 0.7578, 0.9066, 0.7792, 0.6643, 0.7688, 0.7688, 0.7564, 0.7673, 0.7586, 0.6623, 0.7688, 0.7688, 0.7659, 0.8576, 0.7564, 0.8573, 0.7564, 0.7673, 0.7659, 0.8576, 0.7636, 0.9071, 0.7578, 0.9066, 0.7564, 0.8573, 0.7586, 0.6623, 0.7564, 0.7673, 0.7439, 0.7679, 0.738, 0.6627, 0.7564, 0.7673, 0.7564, 0.8573, 0.7468, 0.8575, 0.7439, 0.7679, 0.7564, 0.8573, 0.7578, 0.9066, 0.7519, 0.9075, 0.7468, 0.8575, 0.738, 0.6627, 0.7439, 0.7679, 0.7316, 0.7687, 0.7176, 0.6645, 0.7439, 0.7679, 0.7468, 0.8575, 0.7373, 0.8581, 0.7316, 0.7687, 0.7468, 0.8575, 0.7519, 0.9075, 0.746, 0.9087, 0.7373, 0.8581, 0.7176, 0.6645, 0.7316, 0.7687, 0.7191, 0.7694, 0.6973, 0.668, 0.7316, 0.7687, 0.7373, 0.8581, 0.7272, 0.8593, 0.7191, 0.7694, 0.7373, 0.8581, 0.746, 0.9087, 0.7399, 0.91, 0.7272, 0.8593, 0.6973, 0.668, 0.7191, 0.7694, 0.7069, 0.7707, 0.6769, 0.6734, 0.7191, 0.7694, 0.7272, 0.8593, 0.7166, 0.8611, 0.7069, 0.7707, 0.7272, 0.8593, 0.7399, 0.91, 0.7337, 0.9119, 0.7166, 0.8611, 0.6769, 0.6734, 0.7069, 0.7707, 0.6949, 0.7727, 0.6567, 0.6808, 0.7069, 0.7707, 0.7166, 0.8611, 0.7049, 0.8637, 0.6949, 0.7727, 0.7166, 0.8611, 0.7337, 0.9119, 0.7276, 0.9145, 0.7049, 0.8637, 0.6567, 0.6808, 0.6949, 0.7727, 0.6836, 0.7758, 0.6362, 0.6907, 0.6949, 0.7727, 0.7049, 0.8637, 0.6917, 0.8672, 0.6836, 0.7758, 0.7049, 0.8637, 0.7276, 0.9145, 0.7219, 0.9181, 0.6917, 0.8672, 0.6362, 0.6907, 0.6836, 0.7758, 0.6723, 0.779, 0.6161, 0.7033, 0.6836, 0.7758, 0.6917, 0.8672, 0.6752, 0.8723, 0.6723, 0.779, 0.6917, 0.8672, 0.7219, 0.9181, 0.7161, 0.9222, 0.6752, 0.8723, 0.6161, 0.7033, 0.6723, 0.779, 0.662, 0.7825, 0.5944, 0.7201, 0.6723, 0.779, 0.6752, 0.8723, 0.651, 0.8804, 0.662, 0.7825, 0.6752, 0.8723, 0.7161, 0.9222, 0.7108, 0.9271, 0.651, 0.8804, 0.9215, 0.7335, 0.8477, 0.7931, 0.8375, 0.7888, 0.9007, 0.7151, 0.8477, 0.7931, 0.8553, 0.8799, 0.8345, 0.8721, 0.8375, 0.7888, 0.8553, 0.8799, 0.8002, 0.9248, 0.7949, 0.9212, 0.8345, 0.8721, 0.9007, 0.7151, 0.8375, 0.7888, 0.8266, 0.7845, 0.8814, 0.701, 0.8375, 0.7888, 0.8345, 0.8721, 0.8191, 0.8672, 0.8266, 0.7845, 0.8345, 0.8721, 0.7949, 0.9212, 0.7901, 0.9174, 0.8191, 0.8672, 0.8814, 0.701, 0.8266, 0.7845, 0.8158, 0.7802, 0.8614, 0.6892, 0.8266, 0.7845, 0.8191, 0.8672, 0.8065, 0.8639, 0.8158, 0.7802, 0.8191, 0.8672, 0.7901, 0.9174, 0.7853, 0.9141, 0.8065, 0.8639, 0.8614, 0.6892, 0.8158, 0.7802, 0.8046, 0.7762, 0.8411, 0.6799, 0.8158, 0.7802, 0.8065, 0.8639, 0.7954, 0.8614, 0.8046, 0.7762, 0.8065, 0.8639, 0.7853, 0.9141, 0.7803, 0.9114, 0.7954, 0.8614, 0.8411, 0.6799, 0.8046, 0.7762, 0.793, 0.7739, 0.8205, 0.6727, 0.8046, 0.7762, 0.7954, 0.8614, 0.7849, 0.8595, 0.793, 0.7739, 0.7954, 0.8614, 0.7803, 0.9114, 0.7748, 0.9099, 0.7849, 0.8595, 0.8205, 0.6727, 0.793, 0.7739, 0.781, 0.771, 0.7999, 0.6675, 0.793, 0.7739, 0.7849, 0.8595, 0.7754, 0.8583, 0.781, 0.771, 0.7849, 0.8595, 0.7748, 0.9099, 0.7693, 0.9082, 0.7754, 0.8583, 0.7999, 0.6675, 0.781, 0.771, 0.7688, 0.7688, 0.7792, 0.6643, 0.781, 0.771, 0.7754, 0.8583, 0.7659, 0.8576, 0.7688, 0.7688, 0.7754, 0.8583, 0.7693, 0.9082, 0.7636, 0.9071, 0.7659, 0.8576, 0.237, 0.168, 0.2491, 0.1661, 0.25, 0.2552, 0.2402, 0.2557, 0.2208, 0.06788, 0.2408, 0.06518, 0.2491, 0.1661, 0.237, 0.168, 0.1589, 0.2734, 0.1799, 0.2673, 0.2142, 0.3182, 0.2088, 0.3222, 0.1018, 0.1281, 0.1223, 0.111, 0.181, 0.1837, 0.1709, 0.1875, 0.3442, 0.1763, 0.3545, 0.1795, 0.3693, 0.2773, 0.3442, 0.2699, 0.327, 0.2651, 0.3442, 0.2699, 0.3034, 0.3233, 0.2967, 0.3192, 0.3786, 0.09084, 0.3981, 0.1029, 0.3442, 0.1763, 0.3331, 0.1733, 0.181, 0.1837, 0.1918, 0.1798, 0.1953, 0.2631, 0.1799, 0.2673, 0.249, 0.3525, 0.2505, 0.3525, 0.2504, 0.3538, 0.2491, 0.3538, 0.2505, 0.3525, 0.252, 0.3528, 0.2516, 0.3542, 0.2504, 0.3538, 0.252, 0.3528, 0.2536, 0.3534, 0.2529, 0.3548, 0.2516, 0.3542, 0.2536, 0.3534, 0.2553, 0.3545, 0.254, 0.3559, 0.2529, 0.3548, 0.2553, 0.3545, 0.2572, 0.3562, 0.2553, 0.3576, 0.254, 0.3559, 0.1799, 0.2673, 0.1953, 0.2631, 0.2199, 0.3148, 0.2142, 0.3182, 0.2572, 0.3562, 0.2592, 0.3591, 0.2559, 0.3602, 0.2553, 0.3576, 0.2592, 0.3591, 0.2615, 0.3645, 0.2556, 0.3648, 0.2559, 0.3602, 0.2615, 0.3645, 0.263, 0.3758, 0.2526, 0.3704, 0.2556, 0.3648, 0.263, 0.3758, 0.2453, 0.4362, 0.2475, 0.3689, 0.2526, 0.3704, 0.2354, 0.3739, 0.2372, 0.3642, 0.2434, 0.3643, 0.2475, 0.3689, 0.1413, 0.09798, 0.1609, 0.08725, 0.2025, 0.1759, 0.1918, 0.1798, 0.2372, 0.3642, 0.2396, 0.3588, 0.243, 0.36, 0.2434, 0.3643, 0.2396, 0.3588, 0.2419, 0.3558, 0.244, 0.3571, 0.243, 0.36, 0.2419, 0.3558, 0.2439, 0.3541, 0.2451, 0.3555, 0.244, 0.3571, 0.2439, 0.3541, 0.2457, 0.3531, 0.2465, 0.3546, 0.2451, 0.3555, 0.2504, 0.3538, 0.2516, 0.3542, 0.2529, 0.3548, 0.254, 0.3559, 0.2553, 0.3576, 0.2559, 0.3602, 0.2556, 0.3648, 0.2526, 0.3704, 0.2475, 0.3689, 0.2434, 0.3643, 0.243, 0.36, 0.244, 0.3571, 0.2451, 0.3555, 0.2465, 0.3546, 0.2477, 0.3539, 0.2491, 0.3538, 0.1918, 0.1798, 0.2025, 0.1759, 0.2081, 0.2602, 0.1953, 0.2631, 0.2457, 0.3531, 0.2474, 0.3526, 0.2477, 0.3539, 0.2465, 0.3546, 0.2474, 0.3526, 0.249, 0.3525, 0.2491, 0.3538, 0.2477, 0.3539, 0.2161, 0.04282, 0.2383, 0.04006, 0.2408, 0.06518, 0.2208, 0.06788, 0.2442, 0.3073, 0.2506, 0.3065, 0.249, 0.3525, 0.2474, 0.3526, 0.1939, 0.04734, 0.2161, 0.04282, 0.2208, 0.06788, 0.2008, 0.07237, 0.1953, 0.2631, 0.2081, 0.2602, 0.2256, 0.3119, 0.2199, 0.3148, 0.2379, 0.3086, 0.2442, 0.3073, 0.2474, 0.3526, 0.2457, 0.3531, 0.1715, 0.05385, 0.1939, 0.04734, 0.2008, 0.07237, 0.1808, 0.07879, 0.2316, 0.3095, 0.2379, 0.3086, 0.2457, 0.3531, 0.2439, 0.3541, 0.1491, 0.06265, 0.1715, 0.05385, 0.1808, 0.07879, 0.1609, 0.08725, 0.2256, 0.3119, 0.2316, 0.3095, 0.2439, 0.3541, 0.2419, 0.3558, 0.1609, 0.08725, 0.1808, 0.07879, 0.2136, 0.1724, 0.2025, 0.1759, 0.1269, 0.07389, 0.1491, 0.06265, 0.1609, 0.08725, 0.1413, 0.09798, 0.2199, 0.3148, 0.2256, 0.3119, 0.2419, 0.3558, 0.2396, 0.3588, 0.1054, 0.08737, 0.1269, 0.07389, 0.1413, 0.09798, 0.1223, 0.111, 0.2142, 0.3182, 0.2199, 0.3148, 0.2396, 0.3588, 0.2372, 0.3642, 0.08379, 0.1026, 0.1054, 0.08737, 0.1223, 0.111, 0.1018, 0.1281, 0.2025, 0.1759, 0.2136, 0.1724, 0.2195, 0.2582, 0.2081, 0.2602, 0.2088, 0.3222, 0.2142, 0.3182, 0.2372, 0.3642, 0.2354, 0.3739, 0.4137, 0.07743, 0.4369, 0.09211, 0.4191, 0.1189, 0.3981, 0.1029, 0.3034, 0.3233, 0.3097, 0.3283, 0.2453, 0.4362, 0.263, 0.3758, 0.3909, 0.06559, 0.4137, 0.07743, 0.3981, 0.1029, 0.3786, 0.09084, 0.2967, 0.3192, 0.3034, 0.3233, 0.263, 0.3758, 0.2615, 0.3645, 0.2081, 0.2602, 0.2195, 0.2582, 0.2316, 0.3095, 0.2256, 0.3119, 0.3682, 0.05638, 0.3909, 0.06559, 0.3786, 0.09084, 0.3587, 0.0814, 0.2904, 0.3154, 0.2967, 0.3192, 0.2615, 0.3645, 0.2592, 0.3591, 0.346, 0.04957, 0.3682, 0.05638, 0.3587, 0.0814, 0.3391, 0.07435, 0.2836, 0.3126, 0.2904, 0.3154, 0.2592, 0.3591, 0.2572, 0.3562, 0.3242, 0.04469, 0.346, 0.04957, 0.3391, 0.07435, 0.3195, 0.06926, 0.1808, 0.07879, 0.2008, 0.07237, 0.2252, 0.1706, 0.2136, 0.1724, 0.2769, 0.3105, 0.2836, 0.3126, 0.2572, 0.3562, 0.2553, 0.3545, 0.3027, 0.04147, 0.3242, 0.04469, 0.3195, 0.06926, 0.2999, 0.06586, 0.2701, 0.309, 0.2769, 0.3105, 0.2553, 0.3545, 0.2536, 0.3534, 0.2814, 0.03973, 0.3027, 0.04147, 0.2999, 0.06586, 0.2803, 0.06407, 0.2636, 0.3076, 0.2701, 0.309, 0.2536, 0.3534, 0.252, 0.3528, 0.2136, 0.1724, 0.2252, 0.1706, 0.2303, 0.2566, 0.2195, 0.2582, 0.2601, 0.0393, 0.2814, 0.03973, 0.2803, 0.06407, 0.2606, 0.06361, 0.2571, 0.3063, 0.2636, 0.3076, 0.252, 0.3528, 0.2505, 0.3525, 0.2383, 0.04006, 0.2601, 0.0393, 0.2606, 0.06361, 0.2408, 0.06518, 0.2506, 0.3065, 0.2571, 0.3063, 0.2505, 0.3525, 0.249, 0.3525, 0.2408, 0.06518, 0.2606, 0.06361, 0.2614, 0.1648, 0.2491, 0.1661, 0.2195, 0.2582, 0.2303, 0.2566, 0.2379, 0.3086, 0.2316, 0.3095, 0.2491, 0.1661, 0.2614, 0.1648, 0.2599, 0.2552, 0.25, 0.2552, 0.25, 0.2552, 0.2599, 0.2552, 0.2571, 0.3063, 0.2506, 0.3065, 0.2606, 0.06361, 0.2803, 0.06407, 0.2736, 0.1656, 0.2614, 0.1648, 0.2614, 0.1648, 0.2736, 0.1656, 0.2698, 0.2555, 0.2599, 0.2552, 0.2599, 0.2552, 0.2698, 0.2555, 0.2636, 0.3076, 0.2571, 0.3063, 0.2008, 0.07237, 0.2208, 0.06788, 0.237, 0.168, 0.2252, 0.1706, 0.2803, 0.06407, 0.2999, 0.06586, 0.2859, 0.1665, 0.2736, 0.1656, 0.2736, 0.1656, 0.2859, 0.1665, 0.2796, 0.2562, 0.2698, 0.2555, 0.2698, 0.2555, 0.2796, 0.2562, 0.2701, 0.309, 0.2636, 0.3076, 0.2999, 0.06586, 0.3195, 0.06926, 0.2981, 0.1672, 0.2859, 0.1665, 0.2859, 0.1665, 0.2981, 0.1672, 0.2901, 0.2575, 0.2796, 0.2562, 0.2252, 0.1706, 0.237, 0.168, 0.2402, 0.2557, 0.2303, 0.2566, 0.2796, 0.2562, 0.2901, 0.2575, 0.2769, 0.3105, 0.2701, 0.309, 0.3195, 0.06926, 0.3391, 0.07435, 0.3102, 0.1685, 0.2981, 0.1672, 0.2981, 0.1672, 0.3102, 0.1685, 0.3012, 0.2593, 0.2901, 0.2575, 0.2901, 0.2575, 0.3012, 0.2593, 0.2836, 0.3126, 0.2769, 0.3105, 0.3391, 0.07435, 0.3587, 0.0814, 0.322, 0.1704, 0.3102, 0.1685, 0.2303, 0.2566, 0.2402, 0.2557, 0.2442, 0.3073, 0.2379, 0.3086, 0.3102, 0.1685, 0.322, 0.1704, 0.3133, 0.2618, 0.3012, 0.2593, 0.3012, 0.2593, 0.3133, 0.2618, 0.2904, 0.3154, 0.2836, 0.3126, 0.3587, 0.0814, 0.3786, 0.09084, 0.3331, 0.1733, 0.322, 0.1704, 0.322, 0.1704, 0.3331, 0.1733, 0.327, 0.2651, 0.3133, 0.2618, 0.3133, 0.2618, 0.327, 0.2651, 0.2967, 0.3192, 0.2904, 0.3154, 0.2402, 0.2557, 0.25, 0.2552, 0.2506, 0.3065, 0.2442, 0.3073, 0.1223, 0.111, 0.1413, 0.09798, 0.1918, 0.1798, 0.181, 0.1837, 0.1709, 0.1875, 0.181, 0.1837, 0.1799, 0.2673, 0.1589, 0.2734, 0.3442, 0.2699, 0.3693, 0.2773, 0.3097, 0.3283, 0.3034, 0.3233, 0.3981, 0.1029, 0.4191, 0.1189, 0.3545, 0.1795, 0.3442, 0.1763, 0.3331, 0.1733, 0.3442, 0.1763, 0.3442, 0.2699, 0.327, 0.2651])
me_cylinder.materials.append(mat_tablelegs)
me_cylinder.use_remesh_fix_poles = True
me_cylinder.use_remesh_preserve_attributes = False
me_cylinder.use_mirror_vertex_groups = False
me_cylinder.update()
me_circle_003 = bpy.data.meshes.new('Circle.003')
me_circle_003.from_pydata([(-4.821, 2.023, 5.0), (-4.642, 2.601, 5.0), (-4.42, 3.1, 5.0), (-4.163, 3.505, 5.0), (-3.879, 3.803, 5.0), (-3.576, 3.986, 5.0), (-3.263, 4.048, 5.0), (-4.954, 1.383, 5.0), (-5.035, 0.7016, 5.0), (-5.062, -0.001529, 5.0), (-5.035, -0.7047, 5.0), (-4.954, -1.386, 5.0), (-4.821, -2.026, 5.0), (-4.642, -2.604, 5.0), (-4.42, -3.103, 5.0), (-4.163, -3.508, 5.0), (-3.879, -3.807, 5.0), (-3.576, -3.989, 5.0), (-3.263, -4.051, 5.0), (0.0, -4.03, 5.0), (2.427e-08, 4.034, 5.0), (-4.954, 1.383, 4.6), (-4.821, 2.023, 4.6), (-4.642, 2.601, 4.6), (-4.42, 3.1, 4.6), (-4.163, 3.505, 4.6), (-3.879, 3.803, 4.6), (-3.576, 3.986, 4.6), (-3.263, 4.048, 4.6), (-5.035, 0.7016, 4.6), (-5.062, -0.001529, 4.6), (-5.035, -0.7047, 4.6), (-4.954, -1.386, 4.6), (-4.821, -2.026, 4.6), (-4.642, -2.604, 4.6), (-4.42, -3.103, 4.6), (-4.163, -3.508, 4.6), (-3.879, -3.807, 4.6), (-3.576, -3.989, 4.6), (-3.263, -4.051, 4.6), (-2.588e-08, -4.03, 4.6), (2.427e-08, 4.034, 4.6), (4.821, 2.023, 5.0), (4.642, 2.601, 5.0), (4.42, 3.1, 5.0), (4.163, 3.505, 5.0), (3.879, 3.803, 5.0), (3.576, 3.986, 5.0), (3.263, 4.048, 5.0), (4.954, 1.383, 5.0), (5.035, 0.7016, 5.0), (5.062, -0.001529, 5.0), (5.035, -0.7047, 5.0), (4.954, -1.386, 5.0), (4.821, -2.026, 5.0), (4.642, -2.604, 5.0), (4.42, -3.103, 5.0), (4.163, -3.508, 5.0), (3.879, -3.807, 5.0), (3.576, -3.989, 5.0), (3.263, -4.051, 5.0), (4.954, 1.383, 4.6), (4.821, 2.023, 4.6), (4.642, 2.601, 4.6), (4.42, 3.1, 4.6), (4.163, 3.505, 4.6), (3.879, 3.803, 4.6), (3.576, 3.986, 4.6), (3.263, 4.048, 4.6), (5.035, 0.7016, 4.6), (5.062, -0.001529, 4.6), (5.035, -0.7047, 4.6), (4.954, -1.386, 4.6), (4.821, -2.026, 4.6), (4.642, -2.604, 4.6), (4.42, -3.103, 4.6), (4.163, -3.508, 4.6), (3.879, -3.807, 4.6), (3.576, -3.989, 4.6), (3.263, -4.051, 4.6), (3.464, -4.323, 3.1), (3.464, -4.323, 3.5), (3.795, -4.257, 3.1), (3.795, -4.257, 3.5), (4.117, -4.062, 3.1), (4.117, -4.062, 3.5), (4.418, -3.744, 3.1), (4.418, -3.744, 3.5), (4.691, -3.312, 3.1), (4.691, -3.312, 3.5), (4.926, -2.779, 3.1), (4.926, -2.779, 3.5), (-3.464, -4.323, 3.1), (-3.464, -4.323, 3.5), (-5.258, 1.476, 3.5), (-5.258, 1.476, 3.1), (-4.117, -4.062, 3.1), (-4.117, -4.062, 3.5), (-4.418, -3.744, 3.1), (-4.418, -3.744, 3.5), (3.464, 4.32, 3.5), (3.464, 4.32, 3.1), (-4.926, -2.779, 3.1), (-4.926, -2.779, 3.5), (-5.117, -2.162, 3.1), (-5.117, -2.162, 3.5), (-5.258, -1.479, 3.1), (-5.258, -1.479, 3.5), (-5.344, -0.7519, 3.1), (-5.344, -0.7519, 3.5), (-5.373, -0.001529, 3.1), (-5.373, -0.001529, 3.5), (-5.344, 0.7489, 3.1), (-5.344, 0.7489, 3.5), (-5.117, 2.159, 3.1), (-5.117, 2.159, 3.5), (-4.926, 2.776, 3.1), (-4.926, 2.776, 3.5), (-4.691, 3.309, 3.1), (-4.691, 3.309, 3.5), (-4.418, 3.741, 3.1), (-4.418, 3.741, 3.5), (-4.117, 4.059, 3.1), (-4.117, 4.059, 3.5), (-3.795, 4.254, 3.1), (-3.795, 4.254, 3.5), (-3.464, 4.32, 3.1), (-3.464, 4.32, 3.5), (5.117, -2.162, 3.1), (5.117, -2.162, 3.5), (5.258, -1.479, 3.1), (5.258, -1.479, 3.5), (5.344, -0.7519, 3.1), (5.344, -0.7519, 3.5), (5.373, -0.001529, 3.1), (5.373, -0.001529, 3.5), (2.576e-08, 4.305, 3.5), (2.576e-08, 4.305, 3.1), (5.258, 1.476, 3.1), (5.258, 1.476, 3.5), (4.926, 2.776, 3.1), (4.926, 2.776, 3.5), (4.691, 3.309, 3.1), (4.691, 3.309, 3.5), (4.418, 3.741, 3.1), (4.418, 3.741, 3.5), (4.117, 4.059, 3.1), (4.117, 4.059, 3.5), (3.795, 4.254, 3.1), (3.795, 4.254, 3.5), (5.344, 0.7489, 3.5), (5.344, 0.7489, 3.1), (-4.691, -3.312, 3.5), (-4.691, -3.312, 3.1), (-3.795, -4.257, 3.5), (-3.795, -4.257, 3.1), (0.0, -4.3, 3.5), (-3.17e-09, -4.3, 3.1), (5.117, 2.159, 3.1), (5.117, 2.159, 3.5), (-3.619, 4.044, 4.8), (5.124, -0.001552, 4.8), (5.097, 0.7119, 4.8), (5.015, 1.404, 4.8), (4.88, 2.053, 4.8), (4.698, 2.639, 4.8), (4.474, 3.146, 4.8), (4.214, 3.556, 4.8), (3.926, 3.859, 4.8), (3.619, 4.044, 4.8), (-3.303, 4.107, 4.8), (3.303, 4.107, 4.8), (-4.88, -2.056, 4.8), (-5.015, -1.407, 4.8), (-5.097, -0.715, 4.8), (-5.124, -0.001552, 4.8), (-5.097, 0.7119, 4.8), (5.097, -0.715, 4.8), (2.456e-08, 4.093, 4.8), (3.303, -4.11, 4.8), (-1.31e-08, -4.089, 4.8), (-3.303, -4.11, 4.8), (-3.619, -4.048, 4.8), (3.619, -4.048, 4.8), (3.926, -3.862, 4.8), (4.214, -3.56, 4.8), (-5.015, 1.404, 4.8), (-4.88, 2.053, 4.8), (-4.698, 2.639, 4.8), (-4.474, 3.146, 4.8), (-4.214, 3.556, 4.8), (-3.926, -3.862, 4.8), (-4.214, -3.56, 4.8), (-4.474, -3.149, 4.8), (-4.698, -2.642, 4.8), (4.474, -3.149, 4.8), (4.698, -2.642, 4.8), (4.88, -2.056, 4.8), (5.015, -1.407, 4.8), (-3.926, 3.859, 4.8), (3.504, -4.397, 3.3), (3.84, -4.331, 3.3), (4.165, -4.132, 3.3), (4.47, -3.808, 3.3), (4.746, -3.369, 3.3), (4.984, -2.827, 3.3), (-3.504, -4.397, 3.3), (-5.32, 1.502, 3.3), (-4.165, -4.132, 3.3), (-4.47, -3.808, 3.3), (3.504, 4.394, 3.3), (-4.984, -2.827, 3.3), (-5.178, -2.199, 3.3), (-5.32, -1.505, 3.3), (-5.407, -0.7649, 3.3), (-5.437, -0.001556, 3.3), (-5.407, 0.7618, 3.3), (-5.178, 2.196, 3.3), (-4.984, 2.824, 3.3), (-4.746, 3.366, 3.3), (-4.47, 3.805, 3.3), (-4.165, 4.129, 3.3), (-3.84, 4.328, 3.3), (-3.504, 4.394, 3.3), (5.178, -2.199, 3.3), (5.32, -1.505, 3.3), (5.407, -0.7649, 3.3), (5.437, -0.001556, 3.3), (2.606e-08, 4.379, 3.3), (5.32, 1.502, 3.3), (4.984, 2.824, 3.3), (4.746, 3.366, 3.3), (4.47, 3.805, 3.3), (4.165, 4.129, 3.3), (3.84, 4.328, 3.3), (5.407, 0.7618, 3.3), (-4.746, -3.369, 3.3), (-3.84, -4.331, 3.3), (-1.604e-09, -4.375, 3.3), (5.178, 2.196, 3.3)], [], [(233, 146, 148, 234), (171, 68, 41, 178), (170, 178, 41, 28), (169, 67, 68, 171), (168, 169, 47, 46), (167, 168, 46, 45), (166, 167, 45, 44), (165, 166, 44, 43), (164, 165, 43, 42), (163, 164, 42, 49), (162, 163, 49, 50), (161, 162, 50, 51), (161, 51, 52, 177), (160, 5, 6, 170), (160, 199, 4, 5), (199, 26, 25, 190), (190, 25, 24, 189), (189, 24, 23, 188), (188, 23, 22, 187), (187, 22, 21, 186), (186, 21, 29, 176), (176, 29, 30, 175), (175, 30, 31, 174), (174, 31, 32, 173), (173, 32, 33, 172), (172, 33, 34, 194), (194, 34, 35, 193), (193, 35, 36, 192), (192, 36, 37, 191), (191, 37, 38, 182), (182, 38, 39, 181), (181, 180, 19, 18), (179, 180, 40, 79), (177, 52, 53, 198), (198, 197, 73, 72), (197, 196, 74, 73), (196, 195, 75, 74), (185, 195, 56, 57), (184, 185, 57, 58), (183, 184, 58, 59), (179, 183, 59, 60), (228, 136, 100, 210), (234, 210, 100, 149), (227, 235, 150, 135), (223, 127, 136, 228), (217, 207, 94, 115), (216, 113, 94, 207), (209, 99, 152, 236), (206, 93, 154, 237), (232, 144, 146, 233), (231, 142, 144, 232), (230, 140, 142, 231), (230, 239, 158, 140), (229, 138, 158, 239), (235, 151, 138, 229), (226, 132, 134, 227), (225, 130, 132, 226), (224, 128, 130, 225), (222, 223, 126, 124), (221, 222, 124, 122), (220, 221, 122, 120), (219, 220, 120, 118), (218, 219, 118, 116), (217, 218, 116, 114), (215, 216, 112, 110), (214, 215, 110, 108), (213, 214, 108, 106), (212, 213, 106, 104), (211, 212, 104, 102), (236, 211, 102, 153), (208, 209, 98, 96), (237, 208, 96, 155), (205, 90, 128, 224), (204, 88, 90, 205), (203, 86, 88, 204), (202, 84, 86, 203), (201, 82, 84, 202), (200, 80, 82, 201), (200, 238, 157, 80), (206, 92, 157, 238), (79, 78, 183, 179), (78, 77, 184, 183), (77, 76, 185, 184), (76, 75, 195, 185), (55, 56, 195, 196), (54, 55, 196, 197), (53, 54, 197, 198), (71, 177, 198, 72), (60, 19, 180, 179), (39, 40, 180, 181), (17, 182, 181, 18), (16, 191, 182, 17), (15, 192, 191, 16), (14, 193, 192, 15), (13, 194, 193, 14), (12, 172, 194, 13), (11, 173, 172, 12), (10, 174, 173, 11), (9, 175, 174, 10), (8, 176, 175, 9), (7, 186, 176, 8), (0, 187, 186, 7), (1, 188, 187, 0), (2, 189, 188, 1), (3, 190, 189, 2), (4, 199, 190, 3), (27, 26, 199, 160), (27, 160, 170, 28), (70, 161, 177, 71), (70, 69, 162, 161), (69, 61, 163, 162), (61, 62, 164, 163), (62, 63, 165, 164), (63, 64, 166, 165), (64, 65, 167, 166), (65, 66, 168, 167), (66, 67, 169, 168), (47, 169, 171, 48), (6, 20, 178, 170), (48, 171, 178, 20), (93, 206, 238, 156), (81, 156, 238, 200), (81, 200, 201, 83), (83, 201, 202, 85), (85, 202, 203, 87), (87, 203, 204, 89), (89, 204, 205, 91), (91, 205, 224, 129), (154, 97, 208, 237), (97, 99, 209, 208), (152, 103, 211, 236), (103, 105, 212, 211), (105, 107, 213, 212), (107, 109, 214, 213), (109, 111, 215, 214), (111, 113, 216, 215), (115, 117, 218, 217), (117, 119, 219, 218), (119, 121, 220, 219), (121, 123, 221, 220), (123, 125, 222, 221), (125, 127, 223, 222), (129, 224, 225, 131), (131, 225, 226, 133), (133, 226, 227, 135), (150, 235, 229, 139), (139, 229, 239, 159), (141, 159, 239, 230), (141, 230, 231, 143), (143, 231, 232, 145), (145, 232, 233, 147), (92, 206, 237, 155), (98, 209, 236, 153), (112, 216, 207, 95), (114, 95, 207, 217), (126, 223, 228, 137), (134, 151, 235, 227), (148, 101, 210, 234), (137, 228, 210, 101), (147, 233, 234, 149)])
me_circle_003.polygons.foreach_set('use_smooth', [True] * 160)
_uv = me_circle_003.uv_layers.new(name='UVMap')
_uv.uv.foreach_set('vector', [0.0, 0.0, 0.0, 0.0, 0.0, 0.0, 0.0, 0.0, 0.0, 0.0, 0.0, 0.0, 0.0, 0.0, 0.0, 0.0, 0.0, 0.0, 0.0, 0.0, 0.0, 0.0, 0.0, 0.0, 0.0, 0.0, 0.0, 0.0, 0.0, 0.0, 0.0, 0.0, 0.0, 0.0, 0.0, 0.0, 0.0, 0.0, 0.0, 0.0, 0.0, 0.0, 0.0, 0.0, 0.0, 0.0, 0.0, 0.0, 0.0, 0.0, 0.0, 0.0, 0.0, 0.0, 0.0, 0.0, 0.0, 0.0, 0.0, 0.0, 0.0, 0.0, 0.0, 0.0, 0.0, 0.0, 0.0, 0.0, 0.0, 0.0, 0.0, 0.0, 0.0, 0.0, 0.0, 0.0, 0.0, 0.0, 0.0, 0.0, 0.0, 0.0, 0.0, 0.0, 0.0, 0.0, 0.0, 0.0, 0.0, 0.0, 0.0, 0.0, 0.0, 0.0, 0.0, 0.0, 0.0, 0.0, 0.0, 0.0, 0.0, 0.0, 0.0, 0.0, 0.0, 0.0, 0.0, 0.0, 0.0, 0.0, 0.0, 0.0, 0.0, 0.0, 0.0, 0.0, 0.0, 0.0, 0.0, 0.0, 0.0, 0.0, 0.0, 0.0, 0.0, 0.0, 0.0, 0.0, 0.0, 0.0, 0.0, 0.0, 0.0, 0.0, 0.0, 0.0, 0.0, 0.0, 0.0, 0.0, 0.0, 0.0, 0.0, 0.0, 0.0, 0.0, 0.0, 0.0, 0.0, 0.0, 0.0, 0.0, 0.0, 0.0, 0.0, 0.0, 0.0, 0.0, 0.0, 0.0, 0.0, 0.0, 0.0, 0.0, 0.0, 0.0, 0.0, 0.0, 0.0, 0.0, 0.0, 0.0, 0.0, 0.0, 0.0, 0.0, 0.0, 0.0, 0.0, 0.0, 0.0, 0.0, 0.0, 0.0, 0.0, 0.0, 0.0, 0.0, 0.0, 0.0, 0.0, 0.0, 0.0, 0.0, 0.0, 0.0, 0.0, 0.0, 0.0, 0.0, 0.0, 0.0, 0.0, 0.0, 0.0, 0.0, 0.0, 0.0, 0.0, 0.0, 0.0, 0.0, 0.0, 0.0, 0.0, 0.0, 0.0, 0.0, 0.0, 0.0, 0.0, 0.0, 0.0, 0.0, 0.0, 0.0, 0.0, 0.0, 0.0, 0.0, 0.0, 0.0, 0.0, 0.0, 0.0, 0.0, 0.0, 0.0, 0.0, 0.0, 0.0, 0.0, 0.0, 0.0, 0.0, 0.0, 0.0, 0.0, 0.0, 0.0, 0.0, 0.0, 0.0, 0.0, 0.0, 0.0, 0.0, 0.0, 0.0, 0.0, 0.0, 0.0, 0.0, 0.0, 0.0, 0.0, 0.0, 0.0, 0.0, 0.0, 0.0, 0.0, 0.0, 0.0, 0.0, 0.0, 0.0, 0.0, 0.0, 0.0, 0.0, 0.0, 0.0, 0.0, 0.0, 0.0, 0.0, 0.0, 0.0, 0.0, 0.0, 0.0, 0.0, 0.0, 0.0, 0.0, 0.0, 0.0, 0.0, 0.0, 0.0, 0.0, 0.0, 0.0, 0.0, 0.0, 0.0, 0.0, 0.0, 0.0, 0.0, 0.0, 0.0, 0.0, 0.0, 0.0, 0.0, 0.0, 0.0, 0.0, 0.0, 0.0, 0.0, 0.0, 0.0, 0.0, 0.0, 0.0, 0.0, 0.0, 0.0, 0.0, 0.0, 0.0, 0.0, 0.0, 0.0, 0.0, 0.0, 0.0, 0.0, 0.0, 0.0, 0.0, 0.0, 0.0, 0.0, 0.0, 0.0, 0.0, 0.0, 0.0, 0.0, 0.0, 0.0, 0.0, 0.0, 0.0, 0.0, 0.0, 0.0, 0.0, 0.0, 0.0, 0.0, 0.0, 0.0, 0.0, 0.0, 0.0, 0.0, 0.0, 0.0, 0.0, 0.0, 0.0, 0.0, 0.0, 0.0, 0.0, 0.0, 0.0, 0.0, 0.0, 0.0, 0.0, 0.0, 0.0, 0.0, 0.0, 0.0, 0.0, 0.0, 0.0, 0.0, 0.0, 0.0, 0.0, 0.0, 0.0, 0.0, 0.0, 0.0, 0.0, 0.0, 0.0, 0.0, 0.0, 0.0, 0.0, 0.0, 0.0, 0.0, 0.0, 0.0, 0.0, 0.0, 0.0, 0.0, 0.0, 0.0, 0.0, 0.0, 0.0, 0.0, 0.0, 0.0, 0.0, 0.0, 0.0, 0.0, 0.0, 0.0, 0.0, 0.0, 0.0, 0.0, 0.0, 0.0, 0.0, 0.0, 0.0, 0.0, 0.0, 0.0, 0.0, 0.0, 0.0, 0.0, 0.0, 0.0, 0.0, 0.0, 0.0, 0.0, 0.0, 0.0, 0.0, 0.0, 0.0, 0.0, 0.0, 0.0, 0.0, 0.0, 0.0, 0.0, 0.0, 0.0, 0.0, 0.0, 0.0, 0.0, 0.0, 0.0, 0.0, 0.0, 0.0, 0.0, 0.0, 0.0, 0.0, 0.0, 0.0, 0.0, 0.0, 0.0, 0.0, 0.0, 0.0, 0.0, 0.0, 0.0, 0.0, 0.0, 0.0, 0.0, 0.0, 0.0, 0.0, 0.0, 0.0, 0.0, 0.0, 0.0, 0.0, 0.0, 0.0, 0.0, 0.0, 0.0, 0.0, 0.0, 0.0, 0.0, 0.0, 0.0, 0.0, 0.0, 0.0, 0.0, 0.0, 0.0, 0.0, 0.0, 0.0, 0.0, 0.0, 0.0, 0.0, 0.0, 0.0, 0.0, 0.0, 0.0, 0.0, 0.0, 0.0, 0.0, 0.0, 0.0, 0.0, 0.0, 0.0, 0.0, 0.0, 0.0, 0.0, 0.0, 0.0, 0.0, 0.0, 0.0, 0.0, 0.0, 0.0, 0.0, 0.0, 0.0, 0.0, 0.0, 0.0, 0.0, 0.0, 0.0, 0.0, 0.0, 0.0, 0.0, 0.0, 0.0, 0.0, 0.0, 0.0, 0.0, 0.0, 0.0, 0.0, 0.0, 0.0, 0.0, 0.0, 0.0, 0.0, 0.0, 0.0, 0.0, 0.0, 0.0, 0.0, 0.0, 0.0, 0.0, 0.0, 0.0, 0.0, 0.0, 0.0, 0.0, 0.0, 0.0, 0.0, 0.0, 0.0, 0.0, 0.0, 0.0, 0.0, 0.0, 0.0, 0.0, 0.0, 0.0, 0.0, 0.0, 0.0, 0.0, 0.0, 0.0, 0.0, 0.0, 0.0, 0.0, 0.0, 0.0, 0.0, 0.0, 0.0, 0.0, 0.0, 0.0, 0.0, 0.0, 0.0, 0.0, 0.0, 0.0, 0.0, 0.0, 0.0, 0.0, 0.0, 0.0, 0.0, 0.0, 0.0, 0.0, 0.0, 0.0, 0.0, 0.0, 0.0, 0.0, 0.0, 0.0, 0.0, 0.0, 0.0, 0.0, 0.0, 0.0, 0.0, 0.0, 0.0, 0.0, 0.0, 0.0, 0.0, 0.0, 0.0, 0.0, 0.0, 0.0, 0.0, 0.0, 0.0, 0.0, 0.0, 0.0, 0.0, 0.0, 0.0, 0.0, 0.0, 0.0, 0.0, 0.0, 0.0, 0.0, 0.0, 0.0, 0.0, 0.0, 0.0, 0.0, 0.0, 0.0, 0.0, 0.0, 0.0, 0.0, 0.0, 0.0, 0.0, 0.0, 0.0, 0.0, 0.0, 0.0, 0.0, 0.0, 0.0, 0.0, 0.0, 0.0, 0.0, 0.0, 0.0, 0.0, 0.0, 0.0, 0.0, 0.0, 0.0, 0.0, 0.0, 0.0, 0.0, 0.0, 0.0, 0.0, 0.0, 0.0, 0.0, 0.0, 0.0, 0.0, 0.0, 0.0, 0.0, 0.0, 0.0, 0.0, 0.0, 0.0, 0.0, 0.0, 0.0, 0.0, 0.0, 0.0, 0.0, 0.0, 0.0, 0.0, 0.0, 0.0, 0.0, 0.0, 0.0, 0.0, 0.0, 0.0, 0.0, 0.0, 0.0, 0.0, 0.0, 0.0, 0.0, 0.0, 0.0, 0.0, 0.0, 0.0, 0.0, 0.0, 0.0, 0.0, 0.0, 0.0, 0.0, 0.0, 0.0, 0.0, 0.0, 0.0, 0.0, 0.0, 0.0, 0.0, 0.0, 0.0, 0.0, 0.0, 0.0, 0.0, 0.0, 0.0, 0.0, 0.0, 0.0, 0.0, 0.0, 0.0, 0.0, 0.0, 0.0, 0.0, 0.0, 0.0, 0.0, 0.0, 0.0, 0.0, 0.0, 0.0, 0.0, 0.0, 0.0, 0.0, 0.0, 0.0, 0.0, 0.0, 0.0, 0.0, 0.0, 0.0, 0.0, 0.0, 0.0, 0.0, 0.0, 0.0, 0.0, 0.0, 0.0, 0.0, 0.0, 0.0, 0.0, 0.0, 0.0, 0.0, 0.0, 0.0, 0.0, 0.0, 0.0, 0.0, 0.0, 0.0, 0.0, 0.0, 0.0, 0.0, 0.0, 0.0, 0.0, 0.0, 0.0, 0.0, 0.0, 0.0, 0.0, 0.0, 0.0, 0.0, 0.0, 0.0, 0.0, 0.0, 0.0, 0.0, 0.0, 0.0, 0.0, 0.0, 0.0, 0.0, 0.0, 0.0, 0.0, 0.0, 0.0, 0.0, 0.0, 0.0, 0.0, 0.0, 0.0, 0.0, 0.0, 0.0, 0.0, 0.0, 0.0, 0.0, 0.0, 0.0, 0.0, 0.0, 0.0, 0.0, 0.0, 0.0, 0.0, 0.0, 0.0, 0.0, 0.0, 0.0, 0.0, 0.0, 0.0, 0.0, 0.0, 0.0, 0.0, 0.0, 0.0, 0.0, 0.0, 0.0, 0.0, 0.0, 0.0, 0.0, 0.0, 0.0, 0.0, 0.0, 0.0, 0.0, 0.0, 0.0, 0.0, 0.0, 0.0, 0.0, 0.0, 0.0, 0.0, 0.0, 0.0, 0.0, 0.0, 0.0, 0.0, 0.0, 0.0, 0.0, 0.0, 0.0, 0.0, 0.0, 0.0, 0.0, 0.0, 0.0, 0.0, 0.0, 0.0, 0.0, 0.0, 0.0, 0.0, 0.0, 0.0, 0.0, 0.0, 0.0, 0.0, 0.0, 0.0, 0.0, 0.0, 0.0, 0.0, 0.0, 0.0, 0.0, 0.0, 0.0, 0.0, 0.0, 0.0, 0.0, 0.0, 0.0, 0.0, 0.0, 0.0, 0.0, 0.0, 0.0, 0.0, 0.0, 0.0, 0.0, 0.0, 0.0, 0.0, 0.0, 0.0, 0.0, 0.0, 0.0, 0.0, 0.0, 0.0, 0.0, 0.0, 0.0, 0.0, 0.0, 0.0, 0.0, 0.0, 0.0, 0.0, 0.0, 0.0, 0.0, 0.0, 0.0, 0.0, 0.0, 0.0, 0.0, 0.0, 0.0, 0.0, 0.0, 0.0, 0.0, 0.0, 0.0, 0.0, 0.0, 0.0, 0.0, 0.0, 0.0, 0.0, 0.0, 0.0, 0.0, 0.0, 0.0, 0.0, 0.0, 0.0, 0.0, 0.0, 0.0, 0.0, 0.0, 0.0, 0.0, 0.0, 0.0, 0.0, 0.0, 0.0, 0.0, 0.0, 0.0, 0.0, 0.0, 0.0, 0.0, 0.0, 0.0, 0.0, 0.0, 0.0, 0.0, 0.0, 0.0, 0.0, 0.0, 0.0, 0.0, 0.0, 0.0, 0.0, 0.0, 0.0, 0.0, 0.0, 0.0, 0.0, 0.0, 0.0, 0.0, 0.0, 0.0, 0.0, 0.0, 0.0, 0.0, 0.0, 0.0, 0.0, 0.0, 0.0, 0.0, 0.0, 0.0, 0.0, 0.0, 0.0, 0.0, 0.0, 0.0, 0.0, 0.0, 0.0, 0.0, 0.0, 0.0, 0.0, 0.0, 0.0, 0.0, 0.0, 0.0, 0.0, 0.0, 0.0, 0.0, 0.0, 0.0, 0.0, 0.0, 0.0, 0.0, 0.0, 0.0, 0.0, 0.0, 0.0, 0.0, 0.0, 0.0, 0.0, 0.0, 0.0, 0.0, 0.0, 0.0, 0.0, 0.0, 0.0, 0.0, 0.0, 0.0, 0.0, 0.0, 0.0, 0.0, 0.0, 0.0, 0.0, 0.0, 0.0, 0.0, 0.0, 0.0, 0.0, 0.0, 0.0, 0.0, 0.0, 0.0, 0.0, 0.0, 0.0, 0.0, 0.0, 0.0, 0.0, 0.0, 0.0, 0.0, 0.0, 0.0, 0.0, 0.0, 0.0, 0.0, 0.0, 0.0, 0.0, 0.0, 0.0, 0.0, 0.0, 0.0, 0.0, 0.0, 0.0, 0.0, 0.0, 0.0, 0.0, 0.0, 0.0, 0.0, 0.0, 0.0, 0.0, 0.0, 0.0, 0.0, 0.0, 0.0, 0.0, 0.0, 0.0, 0.0, 0.0, 0.0, 0.0, 0.0, 0.0, 0.0, 0.0, 0.0, 0.0, 0.0, 0.0, 0.0, 0.0, 0.0, 0.0, 0.0, 0.0, 0.0, 0.0, 0.0, 0.0, 0.0, 0.0, 0.0, 0.0, 0.0, 0.0, 0.0, 0.0, 0.0, 0.0, 0.0, 0.0, 0.0, 0.0, 0.0, 0.0, 0.0, 0.0, 0.0, 0.0, 0.0, 0.0, 0.0, 0.0, 0.0, 0.0, 0.0, 0.0, 0.0, 0.0, 0.0, 0.0, 0.0, 0.0, 0.0, 0.0])
me_circle_003.materials.append(mat_edgebumper)
me_circle_003.use_remesh_fix_poles = True
me_circle_003.use_remesh_preserve_attributes = False
me_circle_003.use_mirror_vertex_groups = False
me_circle_003.update()

# ---- objects
ob_light = bpy.data.objects.new('Light', light_light)
ob_camera = bpy.data.objects.new('Camera', cam_camera)
ob_tables = bpy.data.objects.new('tables', me_circle_001)
ob_legs = bpy.data.objects.new('legs', me_cylinder)
ob_edges = bpy.data.objects.new('edges', me_circle_003)

# ---- transforms, parenting, visibility, modifiers, constraints
ob_light.location = (-9.955, -18.76, 13.77)
ob_light.rotation_euler = (0.9485, 0.08714, 6.188)
ob_light.lock_rotations_4d = False
ob_light.empty_display_type = 'ARROWS'
ob_light.color = (0.0, 0.0, 0.0, 0.0)
ob_light.lineart.crease_threshold = 0.0
ob_camera.location = (4.632, -16.1, 4.958)
ob_camera.rotation_euler = (1.109, 0.0, 0.8149)
ob_camera.lock_rotations_4d = False
ob_camera.empty_display_type = 'ARROWS'
ob_camera.color = (0.0, 0.0, 0.0, 0.0)
ob_camera.display_type = 'WIRE'
ob_camera.lineart.crease_threshold = 0.0
ob_tables.location = (0.0, 0.0, 0.0)
ob_tables.lineart.crease_threshold = 0.0
ob_legs.location = (0.0, 0.0, 0.0)
ob_legs.lineart.crease_threshold = 0.0
ob_edges.location = (0.0, 0.0, 0.0)
ob_edges.lineart.crease_threshold = 0.0

# ---- collection membership
col_collection.objects.link(ob_light)
col_collection.objects.link(ob_camera)
col_collection.objects.link(ob_tables)
col_collection.objects.link(ob_legs)
col_collection.objects.link(ob_edges)

# ---- scene / render settings (as saved in the file)
scene.camera = ob_camera
scene.frame_start = 1; scene.frame_end = 250; scene.frame_set(1)
scene.render.engine = 'BLENDER_EEVEE_NEXT'
scene.cycles.use_denoising = False
scene.cycles.samples = 128
scene.cycles.sampling_pattern = 'TABULATED_SOBOL'
scene.cycles.use_adaptive_sampling = False
scene.cycles.use_light_tree = False
scene.view_settings.view_transform = 'Filmic'
bpy.context.view_layer.update()
